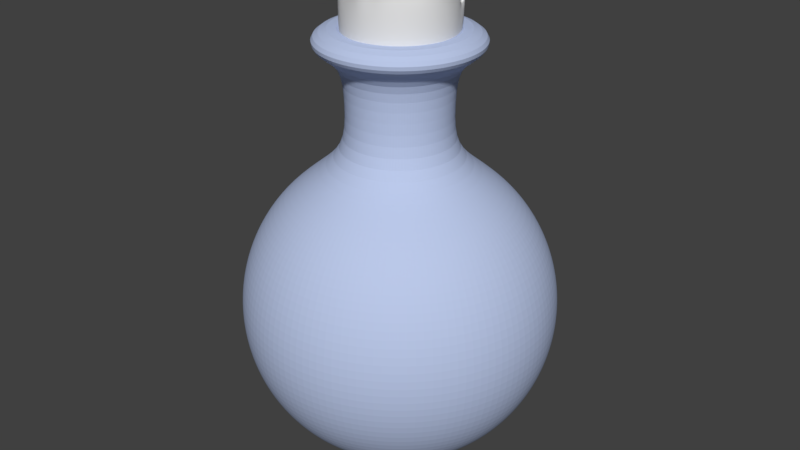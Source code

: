 # Source: potion.blend  (saved by Blender 2.79.0; exported with 4.5.12 LTS)
import bpy
from mathutils import Matrix  # noqa: F401  (used for matrix-valued properties, if any)

bpy.ops.wm.read_factory_settings(use_empty=True)
scene = bpy.context.scene
scene.name = 'Scene'

# ---- collections
col_collection_1 = bpy.data.collections.new('Collection 1'); scene.collection.children.link(col_collection_1)

# ---- materials (node trees are filled in below, after node groups)
mat_material_003 = bpy.data.materials.new('Material.003')
mat_material_003.alpha_threshold = 0.0
mat_material_003.use_transparent_shadow = False
mat_material_003.diffuse_color = (0.4869, 0.5701, 0.8, 1.0)
mat_material_003.roughness = 0.5
mat_material_004 = bpy.data.materials.new('Material.004')
mat_material_004.alpha_threshold = 0.0
mat_material_004.use_transparent_shadow = False
mat_material_004.diffuse_color = (0.01492, 0.8, 0.0, 1.0)
mat_material_004.roughness = 0.5
mat_material_004.specular_intensity = 0.0

# ---- material node trees

# ---- world
world_world = bpy.data.worlds.new('World'); scene.world = world_world
world_world.color = (0.05088, 0.05088, 0.05088)
world_world.use_sun_shadow = False
world_world.sun_shadow_jitter_overblur = 0.0
world_world.cycles.sampling_method = 'MANUAL'

# ---- meshes
me_sphere_001 = bpy.data.meshes.new('Sphere.001')
me_sphere_001.from_pydata([(-0.7112, 0.477, 0.1834), (-0.7552, 0.5064, -0.01368), (-0.77, 0.5163, -0.2186), (-0.7552, 0.5064, -0.4236), (-0.7112, 0.477, -0.6206), (-0.6398, 0.4293, -0.8022), (-0.5437, 0.3651, -0.9614), (-0.4266, 0.2868, -1.092), (-0.293, 0.1976, -1.189), (-0.1481, 0.1007, -1.249), (-0.1648, 0.06938, -1.249), (-0.3259, 0.1361, -1.189), (-0.4743, 0.1976, -1.092), (-0.6044, 0.2515, -0.9614), (-0.7112, 0.2957, -0.8022), (-0.7905, 0.3285, -0.6206), (-0.8394, 0.3488, -0.4236), (-0.8559, 0.3556, -0.2186), (-0.8394, 0.3488, -0.01368), (-0.7905, 0.3285, 0.1834), (-0.09812, 0.06734, -1.198), (-0.1162, 0.02364, -1.198), (-0.8394, 0.1675, 0.1834), (-0.8912, 0.1778, -0.01368), (-0.9088, 0.1813, -0.2186), (-0.8912, 0.1778, -0.4236), (-0.8394, 0.1675, -0.6206), (-0.7552, 0.1507, -0.8022), (-0.6418, 0.1282, -0.9614), (-0.5037, 0.1007, -1.092), (-0.3461, 0.06938, -1.189), (-0.1752, 0.03537, -1.249), (-0.1786, -3.13e-07, -1.249), (-0.353, -2.542e-07, -1.189), (-0.5136, -2.611e-07, -1.092), (-0.6544, -1.918e-07, -0.9614), (-0.77, -1.503e-07, -0.8022), (-0.8559, -3.165e-07, -0.6206), (-0.9088, -1.088e-07, -0.4236), (-0.9266, -1.503e-07, -0.2186), (-0.9088, -1.088e-07, -0.01368), (-0.8559, -3.165e-07, 0.1834), (-0.1093, 0.04638, -1.198), (0.1146, -0.04638, -1.198), (-0.8394, -0.1675, 0.1834), (-0.8912, -0.1778, -0.01368), (-0.9088, -0.1813, -0.2186), (-0.8912, -0.1778, -0.4236), (-0.8394, -0.1675, -0.6206), (-0.1648, 0.842, 0.1834), (-0.7552, -0.1507, -0.8022), (-0.6418, -0.1282, -0.9614), (-0.5037, -0.1007, -1.092), (-0.3461, -0.06938, -1.189), (-0.1752, -0.03537, -1.249), (-0.1648, -0.06938, -1.249), (-0.3259, -0.1361, -1.189), (-0.4743, -0.1976, -1.092), (-0.6044, -0.2515, -0.9614), (-0.7112, -0.2957, -0.8022), (-0.7905, -0.3285, -0.6206), (-0.8394, -0.3488, -0.4236), (-0.8559, -0.3556, -0.2186), (-0.1752, 0.8939, -0.01368), (-0.1786, 0.9114, -0.2186), (-0.8394, -0.3488, -0.01368), (-0.7905, -0.3285, 0.1834), (-0.7112, -0.477, 0.1834), (-0.1752, 0.8939, -0.4236), (-0.1648, 0.842, -0.6206), (-0.7552, -0.5064, -0.01368), (-0.77, -0.5163, -0.2186), (-0.7552, -0.5064, -0.4236), (-0.7112, -0.477, -0.6206), (-0.6398, -0.4293, -0.8022), (-0.5437, -0.3651, -0.9614), (-0.4266, -0.2868, -1.092), (-0.293, -0.1976, -1.189), (-0.1481, -0.1007, -1.249), (-0.1255, -0.1282, -1.249), (-0.2488, -0.2515, -1.189), (-0.3624, -0.3651, -1.092), (-0.462, -0.4646, -0.9614), (-0.1481, 0.7578, -0.8022), (-0.1255, 0.6445, -0.9614), (-0.5437, -0.5464, -0.8022), (-0.6044, -0.6071, -0.6206), (-0.6418, -0.6445, -0.4236), (-0.6544, -0.6571, -0.2186), (-0.6418, -0.6445, -0.01368), (-0.6044, -0.6071, 0.1834), (-0.09806, 0.5064, -1.092), (-0.06672, 0.3488, -1.189), (-0.4743, -0.7138, 0.1834), (-0.5037, -0.7578, -0.01368), (-0.5136, -0.7727, -0.2186), (-0.5037, -0.7578, -0.4236), (-0.4743, -0.7138, -0.6206), (-0.4266, -0.6424, -0.8022), (-0.3624, -0.5464, -0.9614), (-0.2842, -0.4293, -1.092), (-0.1949, -0.2957, -1.189), (-0.09806, -0.1507, -1.249), (-0.03271, 0.1778, -1.249), (-0.06672, -0.1675, -1.249), (-0.1334, -0.3285, -1.189), (-0.1949, -0.477, -1.092), (-0.2488, -0.6071, -0.9614), (-0.293, -0.7138, -0.8022), (-0.3259, -0.7932, -0.6206), (-0.3461, -0.842, -0.4236), (-0.353, -0.8585, -0.2186), (-0.3461, -0.842, -0.01368), (-0.3259, -0.7932, 0.1834), (-0.1648, -0.842, 0.1834), (-0.1752, -0.8939, -0.01368), (-0.1786, -0.9114, -0.2186), (-0.1752, -0.8939, -0.4236), (-0.1648, -0.842, -0.6206), (-0.1481, -0.7578, -0.8022), (-0.1255, -0.6445, -0.9614), (-0.09806, -0.5064, -1.092), (-0.06672, -0.3488, -1.189), (-0.03271, -0.1778, -1.249), (0.002657, -0.1813, -1.249), (0.002657, -0.3556, -1.189), (0.002657, -0.5163, -1.092), (0.002657, -0.6571, -0.9614), (0.002657, -0.7727, -0.8022), (0.002657, -0.8585, -0.6206), (0.002657, -0.9114, -0.4236), (0.002657, -0.9293, -0.2186), (0.002657, -0.9114, -0.01368), (0.002657, -0.8585, 0.1834), (0.1701, -0.842, 0.1834), (0.1805, -0.8939, -0.01368), (0.1839, -0.9114, -0.2186), (0.1805, -0.8939, -0.4236), (0.1701, -0.842, -0.6206), (0.1534, -0.7578, -0.8022), (0.1309, -0.6445, -0.9614), (0.1034, -0.5064, -1.092), (0.07203, -0.3488, -1.189), (0.03803, -0.1778, -1.249), (0.07203, -0.1675, -1.249), (0.1387, -0.3285, -1.189), (0.2002, -0.477, -1.092), (0.2541, -0.6071, -0.9614), (0.2983, -0.7138, -0.8022), (0.3312, -0.7932, -0.6206), (0.3514, -0.842, -0.4236), (0.3583, -0.8585, -0.2186), (0.3514, -0.842, -0.01368), (0.3312, -0.7932, 0.1834), (-0.7051, 0.1408, -0.7838), (0.4796, -0.7138, 0.1834), (0.509, -0.7578, -0.01368), (0.5189, -0.7727, -0.2186), (0.509, -0.7578, -0.4236), (0.4796, -0.7138, -0.6206), (0.4319, -0.6424, -0.8022), (0.3677, -0.5464, -0.9614), (0.2895, -0.4293, -1.092), (0.2002, -0.2957, -1.189), (0.1034, -0.1507, -1.249), (0.002657, -3.226e-07, -1.269), (0.1309, -0.1282, -1.249), (0.2541, -0.2515, -1.189), (0.3677, -0.3651, -1.092), (0.4673, -0.4646, -0.9614), (0.549, -0.5464, -0.8022), (0.6097, -0.6071, -0.6206), (0.6471, -0.6445, -0.4236), (0.6598, -0.6571, -0.2186), (0.6471, -0.6445, -0.01368), (0.6097, -0.6071, 0.1834), (-0.06672, 0.1675, -1.249), (-0.1334, 0.3285, -1.189), (0.7165, -0.477, 0.1834), (0.7605, -0.5064, -0.01368), (0.7753, -0.5163, -0.2186), (0.7605, -0.5064, -0.4236), (0.7165, -0.477, -0.6206), (0.6451, -0.4293, -0.8022), (0.549, -0.3651, -0.9614), (0.4319, -0.2868, -1.092), (0.2983, -0.1976, -1.189), (0.1534, -0.1007, -1.249), (-0.1949, 0.477, -1.092), (0.1701, -0.06938, -1.249), (0.3312, -0.1361, -1.189), (0.4796, -0.1976, -1.092), (0.6097, -0.2515, -0.9614), (0.7165, -0.2957, -0.8022), (0.7958, -0.3285, -0.6206), (0.8447, -0.3488, -0.4236), (0.8612, -0.3556, -0.2186), (0.8447, -0.3488, -0.01368), (0.7958, -0.3285, 0.1834), (-0.2488, 0.6071, -0.9614), (-0.293, 0.7138, -0.8022), (-0.6641, 0.2762, -0.7838), (0.8447, -0.1675, 0.1834), (0.8966, -0.1778, -0.01368), (0.9141, -0.1813, -0.2186), (0.8966, -0.1778, -0.4236), (0.8447, -0.1675, -0.6206), (0.7605, -0.1507, -0.8022), (0.6471, -0.1282, -0.9614), (0.509, -0.1007, -1.092), (0.3514, -0.06938, -1.189), (-0.3259, 0.7932, -0.6206), (-0.3461, 0.842, -0.4236), (0.1805, -0.03537, -1.249), (0.1839, -3.061e-07, -1.249), (0.3583, -3.026e-07, -1.189), (0.5189, -3.372e-07, -1.092), (0.6598, -3.165e-07, -0.9614), (0.7753, -3.303e-07, -0.8022), (0.8612, -2.334e-07, -0.6206), (0.9141, -3.857e-07, -0.4236), (0.9319, -3.719e-07, -0.2186), (0.9141, -3.857e-07, -0.01368), (0.8612, -2.749e-07, 0.1834), (-0.353, 0.8585, -0.2186), (-0.3461, 0.842, -0.01368), (-0.2305, 0.04638, -1.201), (-0.719, -2.844e-07, -0.7838), (0.8447, 0.1675, 0.1834), (0.8966, 0.1778, -0.01368), (0.9141, 0.1813, -0.2186), (0.8966, 0.1778, -0.4236), (0.8447, 0.1675, -0.6206), (-0.3259, 0.7932, 0.1834), (-0.4743, 0.7138, 0.1834), (0.7605, 0.1507, -0.8022), (0.6471, 0.1282, -0.9614), (0.509, 0.1007, -1.092), (0.3514, 0.06938, -1.189), (0.1805, 0.03537, -1.249), (0.1701, 0.06938, -1.249), (0.3312, 0.1361, -1.189), (0.4796, 0.1976, -1.092), (0.6097, 0.2515, -0.9614), (0.7165, 0.2957, -0.8022), (0.7958, 0.3285, -0.6206), (0.8447, 0.3488, -0.4236), (0.8612, 0.3556, -0.2186), (-0.5037, 0.7578, -0.01368), (-0.5136, 0.7727, -0.2186), (0.8447, 0.3488, -0.01368), (0.7958, 0.3285, 0.1834), (0.7165, 0.477, 0.1834), (-0.5037, 0.7578, -0.4236), (-0.4743, 0.7138, -0.6206), (0.7605, 0.5064, -0.01368), (0.7753, 0.5163, -0.2186), (0.7605, 0.5064, -0.4236), (0.7165, 0.477, -0.6206), (0.6451, 0.4293, -0.8022), (0.549, 0.3651, -0.9614), (0.4319, 0.2868, -1.092), (0.2983, 0.1976, -1.189), (0.1534, 0.1007, -1.249), (0.1309, 0.1282, -1.249), (0.2541, 0.2515, -1.189), (0.3677, 0.3651, -1.092), (0.4673, 0.4646, -0.9614), (-0.4266, 0.6424, -0.8022), (-0.3624, 0.5464, -0.9614), (0.549, 0.5464, -0.8022), (0.6097, 0.6071, -0.6206), (0.6471, 0.6445, -0.4236), (0.6598, 0.6571, -0.2186), (0.6471, 0.6445, -0.01368), (0.6097, 0.6071, 0.1834), (-0.217, 0.09098, -1.201), (-0.2842, 0.4293, -1.092), (-0.1949, 0.2957, -1.189), (0.4796, 0.7138, 0.1834), (0.509, 0.7578, -0.01368), (0.5189, 0.7727, -0.2186), (0.509, 0.7578, -0.4236), (0.4796, 0.7138, -0.6206), (0.4319, 0.6424, -0.8022), (0.3677, 0.5464, -0.9614), (0.2895, 0.4293, -1.092), (0.2002, 0.2957, -1.189), (0.1034, 0.1507, -1.249), (-0.09806, 0.1507, -1.249), (0.07203, 0.1675, -1.249), (0.1387, 0.3285, -1.189), (0.2002, 0.477, -1.092), (0.2541, 0.6071, -0.9614), (0.2983, 0.7138, -0.8022), (0.3312, 0.7932, -0.6206), (0.3514, 0.842, -0.4236), (0.3583, 0.8585, -0.2186), (0.3514, 0.842, -0.01368), (0.3312, 0.7932, 0.1834), (0.1701, 0.842, 0.1834), (0.1805, 0.8939, -0.01368), (0.1839, 0.9114, -0.2186), (0.1805, 0.8939, -0.4236), (0.1701, 0.842, -0.6206), (0.1534, 0.7578, -0.8022), (0.1309, 0.6445, -0.9614), (0.1034, 0.5064, -1.092), (0.07203, 0.3488, -1.189), (0.03803, 0.1778, -1.249), (0.002657, 0.1813, -1.249), (0.002657, 0.3556, -1.189), (0.002657, 0.5163, -1.092), (0.002657, 0.6571, -0.9614), (0.002657, 0.7727, -0.8022), (0.002657, 0.8585, -0.6206), (0.002657, 0.9114, -0.4236), (0.002657, 0.9293, -0.2186), (0.002657, 0.9114, -0.01368), (0.002657, 0.8585, 0.1834), (-0.1255, 0.1282, -1.249), (-0.2488, 0.2515, -1.189), (-0.3624, 0.3651, -1.092), (-0.462, 0.4646, -0.9614), (-0.5437, 0.5464, -0.8022), (-0.6044, 0.6071, -0.6206), (-0.6418, 0.6445, -0.4236), (-0.6544, 0.6571, -0.2186), (-0.6418, 0.6445, -0.01368), (-0.6044, 0.6071, 0.1834), (0.1215, -0.02365, -1.198), (-0.2351, -3.124e-07, -1.201), (-0.1185, -3.309e-07, -1.198), (-0.6641, -0.2762, -0.7838), (-0.7051, -0.1408, -0.7838), (0.002657, 0.1212, -1.198), (-0.02099, 0.1189, -1.198), (-0.5974, -0.4009, -0.7838), (-0.5076, -0.5103, -0.7838), (-0.1381, -0.7078, -0.7838), (-0.3983, -0.6, -0.7838), (0.08836, -0.0857, -1.198), (-0.217, -0.09098, -1.201), (-0.8263, -0.3433, -0.2146), (-0.4914, -0.2046, -1.028), (-0.8773, -0.175, -0.2146), (-0.8946, -2.706e-07, -0.2146), (-0.8773, 0.175, -0.2146), (-0.5218, -0.1043, -1.028), (-0.8263, 0.3433, -0.2146), (-0.7433, 0.4985, -0.2146), (-0.5321, -2.989e-07, -1.028), (-0.5218, 0.1043, -1.028), (-0.4914, 0.2046, -1.028), (-0.4419, 0.2971, -1.028), (-0.4958, 0.746, -0.2146), (-0.6318, 0.6344, -0.2146), (0.1777, 0.88, -0.2146), (0.002657, 0.8972, -0.2146), (-0.2944, 0.4446, -1.028), (-0.3754, 0.3781, -1.028), (-0.3407, 0.8289, -0.2146), (-0.2735, -0.6667, -0.7838), (-0.2305, -0.04638, -1.201), (0.1034, -0.06734, -1.198), (0.06999, -0.1008, -1.198), (-0.195, -0.1321, -1.201), (0.002657, -0.7217, -0.7838), (-0.1655, -0.1681, -1.201), (-0.04372, -0.2332, -1.201), (-0.1294, -0.1977, -1.201), (-0.08304, -0.0857, -1.198), (-0.06468, -0.1008, -1.198), (-0.7433, -0.4985, -0.2146), (0.107, 0.5244, -1.028), (0.002657, 0.5347, -1.028), (-0.6318, -0.6344, -0.2146), (-0.4958, -0.746, -0.2146), (-0.3407, -0.8289, -0.2146), (-0.202, 0.494, -1.028), (-0.1724, -0.88, -0.2146), (0.002657, -0.8972, -0.2146), (0.346, -0.8289, -0.2146), (0.1777, -0.88, -0.2146), (0.5011, -0.746, -0.2146), (0.6371, -0.6344, -0.2146), (0.7487, -0.4985, -0.2146), (0.8826, -0.175, -0.2146), (0.8316, -0.3433, -0.2146), (-0.1724, 0.88, -0.2146), (0.8999, -3.579e-07, -0.2146), (0.8826, 0.175, -0.2146), (0.8316, 0.3433, -0.2146), (0.6371, 0.6344, -0.2146), (0.7487, 0.4985, -0.2146), (0.5011, 0.746, -0.2146), (0.346, 0.8289, -0.2146), (-0.5974, 0.4009, -0.7838), (0.002657, 0.7217, -0.7838), (-0.08832, -0.2196, -1.201), (-0.04372, -0.112, -1.198), (-0.02099, -0.1189, -1.198), (-0.09812, -0.06734, -1.198), (-0.3983, 0.6, -0.7838), (-0.1162, -0.02365, -1.198), (-0.5076, 0.5103, -0.7838), (0.002657, -0.2377, -1.201), (0.002657, -0.1212, -1.198), (0.0263, -0.1189, -1.198), (0.1434, 0.7078, -0.7838), (0.04904, -0.112, -1.198), (-0.1093, -0.04638, -1.198), (0.002657, -5.382e-07, -1.197), (-0.2735, 0.6667, -0.7838), (0.2788, -0.6667, -0.7838), (0.1434, -0.7078, -0.7838), (0.4036, -0.6, -0.7838), (0.5129, -0.5103, -0.7838), (0.6027, -0.4009, -0.7838), (0.7104, -0.1408, -0.7838), (0.6694, -0.2762, -0.7838), (-0.1381, 0.7078, -0.7838), (0.7243, -3.546e-07, -0.7838), (0.7104, 0.1408, -0.7838), (0.6694, 0.2762, -0.7838), (0.5129, 0.5103, -0.7838), (0.6027, 0.4009, -0.7838), (0.4036, 0.6, -0.7838), (0.2788, 0.6667, -0.7838), (-0.4419, -0.2971, -1.028), (-0.3754, -0.3781, -1.028), (-0.2944, -0.4446, -1.028), (-0.202, -0.494, -1.028), (-0.1017, -0.5244, -1.028), (0.002657, -0.5347, -1.028), (0.2073, -0.494, -1.028), (0.107, -0.5244, -1.028), (0.2997, -0.4446, -1.028), (0.3808, -0.3781, -1.028), (0.4473, -0.2971, -1.028), (0.5271, -0.1043, -1.028), (0.4967, -0.2046, -1.028), (-0.1017, 0.5244, -1.028), (0.5374, -3.51e-07, -1.028), (0.5271, 0.1043, -1.028), (0.4967, 0.2046, -1.028), (0.3808, 0.3781, -1.028), (0.4473, 0.2971, -1.028), (0.2997, 0.4446, -1.028), (0.2073, 0.494, -1.028), (-0.195, 0.1321, -1.201), (0.002657, 0.2377, -1.201), (0.1215, 0.02364, -1.198), (0.1239, -3.402e-07, -1.198), (0.1034, 0.06734, -1.198), (-0.06468, 0.1008, -1.198), (-0.1294, 0.1977, -1.201), (-0.08304, 0.0857, -1.198), (-0.1655, 0.1681, -1.201), (0.1146, 0.04638, -1.198), (0.06999, 0.1008, -1.198), (0.08836, 0.0857, -1.198), (0.04904, 0.2332, -1.201), (0.0263, 0.1189, -1.198), (0.04904, 0.112, -1.198), (-0.04372, 0.112, -1.198), (-0.08832, 0.2196, -1.201), (0.09364, -0.2196, -1.201), (0.04904, -0.2332, -1.201), (0.1347, -0.1977, -1.201), (0.1708, -0.1681, -1.201), (0.2003, -0.1321, -1.201), (0.2358, -0.04638, -1.201), (0.2223, -0.09098, -1.201), (-0.04372, 0.2332, -1.201), (0.2404, -3.356e-07, -1.201), (0.2358, 0.04638, -1.201), (0.2223, 0.09098, -1.201), (0.1708, 0.1681, -1.201), (0.2003, 0.1321, -1.201), (0.1347, 0.1977, -1.201), (0.09364, 0.2196, -1.201), (-0.4827, 0.7264, 0.1271), (-0.3317, 0.8071, 0.1271), (-0.6151, 0.6178, 0.1271), (-0.7238, 0.4854, 0.1271), (-0.8542, 0.1704, 0.1271), (-0.8045, 0.3343, 0.1271), (-0.871, -2.571e-07, 0.1271), (-0.8542, -0.1704, 0.1271), (-0.7238, -0.4854, 0.1271), (-0.8045, -0.3343, 0.1271), (-0.6151, -0.6178, 0.1271), (-0.4827, -0.7264, 0.1271), (-0.3317, -0.8071, 0.1271), (0.002657, -0.8736, 0.1271), (0.337, -0.8071, 0.1271), (0.1731, -0.8569, 0.1271), (0.488, -0.7264, 0.1271), (0.6204, -0.6178, 0.1271), (0.7291, -0.4854, 0.1271), (0.8098, -0.3343, 0.1271), (0.8763, -3.066e-07, 0.1271), (0.8595, -0.1704, 0.1271), (0.8595, 0.1704, 0.1271), (0.7291, 0.4854, 0.1271), (0.8098, 0.3343, 0.1271), (0.6204, 0.6178, 0.1271), (0.488, 0.7264, 0.1271), (0.337, 0.8071, 0.1271), (0.002657, 0.8736, 0.1271), (0.1731, 0.8569, 0.1271), (-0.1678, 0.8569, 0.1271), (-0.1678, -0.8569, 0.1271)], [], [(68, 64, 317, 316), (512, 49, 319, 510), (103, 92, 311, 310), (212, 224, 64, 68), (474, 336, 335, 451), (269, 268, 200, 199), (92, 91, 312, 311), (336, 412, 335), (483, 233, 49, 512), (83, 69, 315, 314), (465, 412, 336), (165, 103, 310), (278, 277, 188, 177), (200, 211, 69, 83), (253, 249, 224, 212), (466, 465, 336, 474), (289, 278, 177, 176), (249, 248, 225, 224), (176, 177, 92, 103), (456, 455, 465, 466), (188, 199, 84, 91), (224, 225, 63, 64), (482, 234, 233, 483), (455, 412, 465), (177, 188, 91, 92), (327, 328, 248, 249), (322, 323, 269, 277), (323, 324, 268, 269), (268, 254, 211, 200), (457, 412, 455), (458, 457, 455, 456), (165, 289, 176), (277, 269, 199, 188), (324, 325, 254, 268), (254, 253, 212, 211), (484, 329, 234, 482), (165, 320, 289), (326, 327, 249, 253), (325, 326, 253, 254), (321, 322, 277, 278), (2, 1, 328, 327), (6, 5, 324, 323), (4, 3, 326, 325), (165, 9, 320), (7, 6, 323, 322), (485, 0, 329, 484), (20, 412, 457), (5, 4, 325, 324), (320, 321, 278, 289), (8, 7, 322, 321), (487, 19, 0, 485), (450, 20, 457, 458), (16, 17, 2, 3), (276, 42, 20, 450), (9, 8, 321, 320), (165, 10, 9), (3, 2, 327, 326), (13, 14, 5, 6), (15, 16, 3, 4), (42, 412, 20), (17, 18, 1, 2), (10, 11, 8, 9), (12, 13, 6, 7), (165, 31, 10), (31, 30, 11, 10), (30, 29, 12, 11), (24, 23, 18, 17), (25, 24, 17, 16), (28, 27, 14, 13), (486, 22, 19, 487), (21, 412, 42), (29, 28, 13, 12), (11, 12, 7, 8), (14, 15, 4, 5), (35, 36, 27, 28), (332, 412, 21), (488, 41, 22, 486), (26, 25, 16, 15), (37, 38, 25, 26), (27, 26, 15, 14), (226, 21, 42, 276), (38, 39, 24, 25), (32, 33, 30, 31), (39, 40, 23, 24), (36, 37, 26, 27), (33, 34, 29, 30), (50, 48, 37, 36), (46, 45, 40, 39), (54, 53, 33, 32), (363, 404, 332, 331), (51, 50, 36, 35), (47, 46, 39, 38), (34, 35, 28, 29), (404, 412, 332), (52, 51, 35, 34), (331, 332, 21, 226), (489, 44, 41, 488), (165, 32, 31), (165, 54, 32), (61, 62, 46, 47), (411, 412, 404), (48, 47, 38, 37), (56, 57, 52, 53), (53, 52, 34, 33), (59, 60, 48, 50), (57, 58, 51, 52), (342, 411, 404, 363), (55, 56, 53, 54), (491, 66, 44, 489), (60, 61, 47, 48), (62, 65, 45, 46), (402, 412, 411), (366, 402, 411, 342), (490, 67, 66, 491), (71, 70, 65, 62), (73, 72, 61, 60), (77, 76, 57, 56), (72, 71, 62, 61), (165, 78, 55), (78, 77, 56, 55), (165, 55, 54), (74, 73, 60, 59), (58, 59, 50, 51), (76, 75, 58, 57), (85, 86, 73, 74), (75, 74, 59, 58), (79, 80, 77, 78), (492, 90, 67, 490), (86, 87, 72, 73), (80, 81, 76, 77), (368, 371, 402, 366), (371, 412, 402), (82, 85, 74, 75), (96, 95, 88, 87), (372, 412, 371), (99, 98, 85, 82), (100, 99, 82, 81), (102, 101, 80, 79), (97, 96, 87, 86), (81, 82, 75, 76), (493, 93, 90, 492), (165, 102, 79), (87, 88, 71, 72), (88, 89, 70, 71), (165, 79, 78), (98, 97, 86, 85), (95, 94, 89, 88), (104, 105, 101, 102), (101, 100, 81, 80), (400, 412, 372), (107, 108, 98, 99), (106, 107, 99, 100), (109, 110, 96, 97), (111, 112, 94, 95), (399, 400, 372, 370), (105, 106, 100, 101), (370, 372, 371, 368), (108, 109, 97, 98), (165, 123, 104), (513, 114, 113, 494), (116, 115, 112, 111), (117, 116, 111, 110), (401, 412, 400), (123, 122, 105, 104), (494, 113, 93, 493), (118, 117, 110, 109), (110, 111, 95, 96), (121, 120, 107, 106), (165, 104, 102), (122, 121, 106, 105), (143, 142, 125, 124), (140, 139, 128, 127), (137, 136, 131, 130), (497, 134, 133, 495), (165, 143, 124), (139, 138, 129, 128), (142, 141, 126, 125), (408, 412, 407), (468, 408, 407, 406), (124, 125, 122, 123), (141, 140, 127, 126), (407, 412, 401), (146, 147, 140, 141), (496, 153, 134, 497), (138, 137, 130, 129), (119, 118, 109, 108), (144, 145, 142, 143), (149, 150, 137, 138), (136, 135, 132, 131), (165, 144, 143), (147, 148, 139, 140), (151, 152, 135, 136), (157, 156, 152, 151), (161, 160, 148, 147), (498, 155, 153, 496), (162, 161, 147, 146), (160, 159, 149, 148), (163, 162, 146, 145), (150, 151, 136, 137), (120, 119, 108, 107), (148, 149, 138, 139), (165, 164, 144), (145, 146, 141, 142), (172, 173, 157, 158), (164, 163, 145, 144), (171, 172, 158, 159), (159, 158, 150, 149), (166, 167, 163, 164), (158, 157, 151, 150), (170, 171, 159, 160), (165, 166, 164), (167, 168, 162, 163), (181, 180, 173, 172), (173, 174, 156, 157), (500, 178, 175, 499), (185, 184, 169, 168), (169, 170, 160, 161), (499, 175, 155, 498), (186, 185, 168, 167), (168, 169, 161, 162), (187, 186, 167, 166), (180, 179, 174, 173), (193, 194, 182, 183), (190, 191, 185, 186), (182, 181, 172, 171), (195, 196, 180, 181), (165, 187, 166), (165, 189, 187), (183, 182, 171, 170), (196, 197, 179, 180), (184, 183, 170, 169), (209, 208, 192, 191), (213, 210, 190, 189), (207, 206, 194, 193), (503, 202, 198, 501), (205, 204, 196, 195), (219, 220, 205, 206), (165, 213, 189), (189, 190, 186, 187), (131, 132, 115, 116), (206, 205, 195, 194), (204, 203, 197, 196), (191, 192, 184, 185), (128, 129, 118, 119), (165, 214, 213), (218, 219, 206, 207), (216, 217, 208, 209), (215, 216, 209, 210), (217, 218, 207, 208), (221, 222, 203, 204), (214, 215, 210, 213), (502, 223, 202, 503), (235, 232, 219, 218), (237, 236, 217, 216), (231, 230, 221, 220), (236, 235, 218, 217), (504, 228, 223, 502), (126, 127, 120, 121), (220, 221, 204, 205), (230, 229, 222, 221), (165, 239, 214), (238, 237, 216, 215), (239, 238, 215, 214), (232, 231, 220, 219), (243, 244, 235, 236), (246, 247, 230, 231), (244, 245, 232, 235), (241, 242, 237, 238), (247, 250, 229, 230), (506, 251, 228, 504), (165, 240, 239), (501, 198, 178, 500), (165, 124, 123), (242, 243, 236, 237), (260, 259, 244, 243), (505, 252, 251, 506), (262, 261, 242, 241), (130, 131, 116, 117), (257, 256, 247, 246), (245, 246, 231, 232), (256, 255, 250, 247), (263, 262, 241, 240), (240, 241, 238, 239), (267, 270, 259, 260), (261, 260, 243, 242), (259, 258, 245, 244), (258, 257, 246, 245), (165, 263, 240), (192, 193, 183, 184), (129, 130, 117, 118), (507, 275, 252, 505), (270, 271, 258, 259), (286, 285, 267, 266), (272, 273, 256, 257), (271, 272, 257, 258), (165, 264, 263), (273, 274, 255, 256), (266, 267, 260, 261), (265, 266, 261, 262), (508, 279, 275, 507), (264, 265, 262, 263), (287, 286, 266, 265), (283, 282, 272, 271), (281, 280, 274, 273), (285, 284, 270, 267), (282, 281, 273, 272), (297, 298, 280, 281), (284, 283, 271, 270), (291, 292, 286, 287), (194, 195, 181, 182), (495, 133, 114, 513), (165, 288, 264), (288, 287, 265, 264), (306, 305, 294, 293), (165, 290, 288), (208, 207, 193, 192), (127, 128, 119, 120), (290, 291, 287, 288), (296, 297, 281, 282), (295, 296, 282, 283), (509, 299, 279, 508), (292, 293, 285, 286), (294, 295, 283, 284), (293, 294, 284, 285), (165, 309, 290), (305, 304, 295, 294), (309, 308, 291, 290), (511, 300, 299, 509), (308, 307, 292, 291), (304, 303, 296, 295), (303, 302, 297, 296), (210, 209, 191, 190), (302, 301, 298, 297), (510, 319, 300, 511), (125, 126, 121, 122), (165, 310, 309), (307, 306, 293, 292), (317, 318, 301, 302), (312, 313, 306, 307), (311, 312, 307, 308), (310, 311, 308, 309), (313, 314, 305, 306), (315, 316, 303, 304), (64, 63, 318, 317), (199, 200, 83, 84), (91, 84, 313, 312), (314, 315, 304, 305), (69, 68, 316, 315), (211, 212, 68, 69), (84, 83, 314, 313), (165, 176, 103), (316, 317, 302, 303), (390, 391, 423, 422), (395, 396, 428, 427), (346, 345, 334, 227), (356, 350, 397, 405), (385, 386, 418, 417), (361, 355, 403, 413), (387, 390, 422, 419), (343, 373, 337, 333), (357, 358, 398, 409), (373, 376, 338, 337), (383, 382, 414, 415), (349, 347, 154, 201), (377, 378, 362, 340), (380, 381, 367, 339), (376, 377, 340, 338), (350, 349, 201, 397), (393, 395, 427, 425), (392, 394, 426, 424), (384, 385, 417, 416), (358, 389, 421, 398), (355, 356, 405, 403), (396, 357, 409, 428), (394, 393, 425, 426), (381, 383, 415, 367), (378, 380, 339, 362), (386, 388, 420, 418), (391, 392, 424, 423), (382, 384, 416, 414), (389, 361, 413, 421), (388, 387, 419, 420), (347, 346, 227, 154), (345, 343, 333, 334), (367, 415, 436, 434), (201, 154, 352, 353), (418, 420, 441, 439), (397, 201, 353, 354), (423, 424, 445, 444), (409, 398, 375, 374), (414, 416, 437, 435), (421, 413, 379, 442), (420, 419, 440, 441), (154, 227, 351, 352), (334, 333, 344, 348), (362, 339, 433, 432), (422, 423, 444, 443), (427, 428, 449, 448), (405, 397, 354, 360), (403, 405, 360, 359), (227, 334, 348, 351), (338, 340, 431, 430), (417, 418, 439, 438), (413, 403, 359, 379), (419, 422, 443, 440), (340, 362, 432, 431), (415, 414, 435, 436), (337, 338, 430, 429), (339, 367, 434, 433), (425, 427, 448, 446), (333, 337, 429, 344), (424, 426, 447, 445), (416, 417, 438, 437), (398, 421, 442, 375), (428, 409, 374, 449), (426, 425, 446, 447), (437, 438, 470, 469), (375, 442, 474, 451), (429, 430, 368, 366), (352, 351, 331, 226), (449, 374, 462, 481), (431, 432, 399, 370), (359, 360, 458, 456), (447, 446, 478, 479), (430, 431, 370, 368), (351, 348, 363, 331), (434, 436, 468, 406), (348, 344, 342, 363), (439, 441, 473, 471), (444, 445, 477, 476), (435, 437, 469, 467), (442, 379, 466, 474), (441, 440, 472, 473), (354, 353, 276, 450), (443, 444, 476, 475), (448, 449, 481, 480), (360, 354, 450, 458), (432, 433, 369, 399), (353, 352, 226, 276), (344, 429, 366, 342), (438, 439, 471, 470), (379, 359, 456, 466), (440, 443, 475, 472), (374, 375, 451, 462), (436, 435, 467, 468), (433, 434, 406, 369), (446, 448, 480, 478), (445, 447, 479, 477), (410, 412, 408), (467, 410, 408, 468), (469, 365, 410, 467), (470, 341, 365, 469), (365, 412, 410), (341, 412, 365), (364, 412, 341), (43, 412, 364), (406, 407, 401, 369), (471, 364, 341, 470), (472, 330, 43, 473), (330, 412, 43), (453, 412, 330), (475, 453, 330, 472), (452, 412, 453), (476, 452, 453, 475), (459, 412, 452), (477, 459, 452, 476), (479, 454, 459, 477), (478, 461, 454, 479), (454, 412, 459), (461, 412, 454), (480, 460, 461, 478), (473, 43, 364, 471), (481, 464, 460, 480), (460, 412, 461), (464, 412, 460), (462, 463, 464, 481), (463, 412, 464), (451, 335, 463, 462), (335, 412, 463), (369, 401, 400, 399), (234, 329, 0, 19, 22, 41, 44, 66, 67, 90, 93, 113, 114, 133, 134, 153, 155, 175, 178, 198, 202, 223, 228, 251, 252, 275, 279, 299, 300, 319, 49, 233), (380, 378, 377, 376, 373, 343, 345, 346, 347, 349, 350, 356, 355, 361, 389, 358, 357, 396, 395, 393, 394, 392, 391, 390, 387, 388, 386, 385, 384, 382, 383, 381), (318, 510, 511, 301), (301, 511, 509, 298), (298, 509, 508, 280), (132, 495, 513, 115), (280, 508, 507, 274), (274, 507, 505, 255), (255, 505, 506, 250), (197, 501, 500, 179), (250, 506, 504, 229), (229, 504, 502, 222), (222, 502, 503, 203), (203, 503, 501, 197), (174, 499, 498, 156), (179, 500, 499, 174), (156, 498, 496, 152), (152, 496, 497, 135), (135, 497, 495, 132), (112, 494, 493, 94), (115, 513, 494, 112), (94, 493, 492, 89), (89, 492, 490, 70), (70, 490, 491, 65), (65, 491, 489, 45), (45, 489, 488, 40), (40, 488, 486, 23), (23, 486, 487, 18), (18, 487, 485, 1), (1, 485, 484, 328), (328, 484, 482, 248), (248, 482, 483, 225), (225, 483, 512, 63), (63, 512, 510, 318)])
me_sphere_001.polygons.foreach_set('material_index', [1, 1, 1, 1, 1, 1, 1, 1, 1, 1, 1, 1, 1, 1, 1, 1, 1, 1, 1, 1, 1, 1, 1, 1, 1, 1, 1, 1, 1, 1, 1, 1, 1, 1, 1, 1, 1, 1, 1, 1, 1, 1, 1, 1, 1, 1, 1, 1, 1, 1, 1, 1, 1, 1, 1, 1, 1, 1, 1, 1, 1, 1, 1, 1, 1, 1, 1, 1, 1, 1, 1, 1, 1, 1, 1, 1, 1, 1, 1, 1, 1, 1, 1, 1, 1, 1, 1, 1, 1, 1, 1, 1, 1, 1, 1, 1, 1, 1, 1, 1, 1, 1, 1, 1, 1, 1, 1, 1, 1, 1, 1, 1, 1, 1, 1, 1, 1, 1, 1, 1, 1, 1, 1, 1, 1, 1, 1, 1, 1, 1, 1, 1, 1, 1, 1, 1, 1, 1, 1, 1, 1, 1, 1, 1, 1, 1, 1, 1, 1, 1, 1, 1, 1, 1, 1, 1, 1, 1, 1, 1, 1, 1, 1, 1, 1, 1, 1, 1, 1, 1, 1, 1, 1, 1, 1, 1, 1, 1, 1, 1, 1, 1, 1, 1, 1, 1, 1, 1, 1, 1, 1, 1, 1, 1, 1, 1, 1, 1, 1, 1, 1, 1, 1, 1, 1, 1, 1, 1, 1, 1, 1, 1, 1, 1, 1, 1, 1, 1, 1, 1, 1, 1, 1, 1, 1, 1, 1, 1, 1, 1, 1, 1, 1, 1, 1, 1, 1, 1, 1, 1, 1, 1, 1, 1, 1, 1, 1, 1, 1, 1, 1, 1, 1, 1, 1, 1, 1, 1, 1, 1, 1, 1, 1, 1, 1, 1, 1, 1, 1, 1, 1, 1, 1, 1, 1, 1, 1, 1, 1, 1, 1, 1, 1, 1, 1, 1, 1, 1, 1, 1, 1, 1, 1, 1, 1, 1, 1, 1, 1, 1, 1, 1, 1, 1, 1, 1, 1, 1, 1, 1, 1, 1, 1, 1, 1, 1, 1, 1, 1, 1, 1, 1, 1, 1, 1, 1, 1, 1, 1, 1, 1, 1, 1, 1, 1, 1, 1, 1, 1, 1, 1, 1, 1, 1, 1, 1, 1, 1, 1, 1, 1, 1, 1, 1, 1, 1, 1, 1, 1, 1, 1, 1, 1, 1, 1, 1, 1, 1, 1, 1, 1, 1, 1, 1, 1, 1, 1, 1, 1, 1, 1, 1, 1, 1, 1, 1, 1, 1, 1, 1, 1, 1, 1, 1, 1, 1, 1, 1, 1, 1, 1, 1, 1, 1, 1, 1, 1, 1, 1, 1, 1, 1, 1, 1, 1, 1, 1, 1, 1, 1, 1, 1, 1, 1, 1, 1, 1, 1, 1, 1, 1, 1, 1, 1, 1, 1, 1, 1, 1, 1, 1, 1, 1, 1, 1, 1, 1, 1, 1, 1, 1, 1, 1, 1, 1, 1, 1, 1, 1, 1, 1, 1, 1, 1, 1, 1, 1, 1, 1, 1, 1, 1, 1, 1, 1, 1, 1, 1, 1, 1, 1, 1, 1, 1, 1, 1, 1, 1, 1, 1, 1, 1, 1, 1, 1, 1, 1, 1, 1, 1, 1, 1, 1, 1, 1, 1, 1, 1, 1, 1, 1, 1, 1, 1])
me_sphere_001.materials.append(mat_material_003)
me_sphere_001.materials.append(mat_material_004)
me_sphere_001.use_remesh_preserve_volume = False
me_sphere_001.use_remesh_preserve_attributes = False
me_sphere_001.use_mirror_vertex_groups = False
me_sphere_001.update()
me_cylinder = bpy.data.meshes.new('Cylinder')
me_cylinder.from_pydata([(-0.002891, 0.8445, -0.5127), (0.01918, 0.9162, 1.484), (0.1888, 0.7818, -0.535), (0.1502, 1.04, 1.463), (0.2639, 0.807, -0.5491), (0.3327, 0.8981, 1.524), (0.4187, 0.7059, -0.5696), (0.5471, 0.8384, 1.472), (0.5894, 0.5793, -0.4763), (0.7062, 0.7217, 1.463), (0.6993, 0.3927, -0.5297), (0.838, 0.553, 1.46), (0.7564, 0.3236, -0.5213), (0.9349, 0.3719, 1.472), (0.7927, 0.1952, -0.5368), (0.9871, 0.1478, 1.41), (0.8247, -0.04514, -0.5529), (1.036, -0.01675, 1.483), (0.7693, -0.1442, -0.5041), (0.9404, -0.2396, 1.48), (0.7816, -0.2874, -0.5096), (0.8601, -0.3605, 1.402), (0.6733, -0.4511, -0.4953), (0.8545, -0.5623, 1.439), (0.6308, -0.647, -0.5073), (0.7021, -0.7141, 1.483), (0.4525, -0.6906, -0.515), (0.4995, -0.8584, 1.519), (0.2983, -0.7715, -0.498), (0.4202, -0.9435, 1.46), (0.1493, -0.8167, -0.5185), (0.1584, -1.026, 1.462), (0.01679, -0.8204, -0.5735), (0.05117, -0.9512, 1.502), (-0.1808, -0.827, -0.5414), (-0.184, -0.9503, 1.487), (-0.3275, -0.7755, -0.5285), (-0.4332, -0.9328, 1.45), (-0.4802, -0.7196, -0.5405), (-0.5557, -0.8315, 1.471), (-0.5565, -0.5384, -0.4787), (-0.7063, -0.7083, 1.471), (-0.681, -0.4919, -0.578), (-0.7683, -0.51, 1.483), (-0.7333, -0.3485, -0.4857), (-0.8921, -0.3904, 1.51), (-0.8721, -0.136, -0.5223), (-1.017, -0.2168, 1.52), (-0.8466, 0.004152, -0.5013), (-0.9366, -0.00551, 1.499), (-0.8024, 0.1234, -0.5031), (-0.9922, 0.2153, 1.535), (-0.7517, 0.2856, -0.5653), (-0.8648, 0.3757, 1.461), (-0.7051, 0.539, -0.525), (-0.8367, 0.4944, 1.529), (-0.6005, 0.5824, -0.5203), (-0.7534, 0.7241, 1.477), (-0.4789, 0.6981, -0.5208), (-0.5706, 0.8021, 1.423), (-0.3336, 0.7324, -0.5457), (-0.3241, 0.9535, 1.54), (-0.132, 0.8219, -0.5304), (-0.1631, 0.985, 1.407), (0.06651, 0.9692, 1.49), (0.1529, 1.014, 1.461), (0.3873, 0.9415, 1.463), (0.587, 0.8815, 1.455), (0.722, 0.7406, 1.499), (0.8766, 0.6113, 1.467), (0.9625, 0.4209, 1.438), (0.9823, 0.142, 1.402), (1.033, 0.01785, 1.475), (0.9898, -0.2305, 1.48), (0.8935, -0.393, 1.498), (0.8259, -0.483, 1.469), (0.6574, -0.7044, 1.47), (0.5256, -0.7961, 1.542), (0.3415, -0.9578, 1.482), (0.2036, -0.9416, 1.489), (0.01594, -1.069, 1.441), (-0.1901, -0.983, 1.478), (-0.2969, -0.8855, 1.494), (-0.5458, -0.8266, 1.474), (-0.5367, -0.5783, 1.465), (-0.9141, -0.5972, 1.484), (-0.9213, -0.3525, 1.435), (-0.9158, -0.27, 1.482), (-0.989, -0.02298, 1.484), (-0.9442, 0.2262, 1.48), (-0.9359, 0.3745, 1.477), (-0.8098, 0.6403, 1.458), (-0.7037, 0.7237, 1.477), (-0.5776, 0.8325, 1.456), (-0.3804, 0.9504, 1.468), (-0.1951, 0.9525, 1.48), (0.1531, 0.7644, -0.5285), (0.2858, 0.749, -0.5282), (0.4353, 0.6747, -0.4843), (0.5839, 0.6067, -0.5959), (0.6602, 0.4261, -0.4913), (0.8014, 0.2889, -0.487), (0.7907, 0.1561, -0.5149), (0.8662, 0.0249, -0.5338), (0.7849, -0.1573, -0.5257), (0.7603, -0.2778, -0.5375), (0.6646, -0.4895, -0.4759), (0.5744, -0.5876, -0.5174), (0.4455, -0.6894, -0.5344), (0.2792, -0.7897, -0.551), (0.1973, -0.828, -0.5406), (0.0428, -0.805, -0.5025), (-0.185, -0.8136, -0.5142), (-0.3564, -0.7967, -0.5657), (-0.47, -0.7198, -0.5061), (-0.5929, -0.6376, -0.5471), (-0.6978, -0.4552, -0.5248), (-0.794, -0.3255, -0.5306), (-0.877, -0.1801, -0.5148), (-0.8431, -0.0002764, -0.5288), (-0.8363, 0.1777, -0.5181), (-0.7937, 0.3024, -0.5363), (-0.706, 0.4655, -0.5229), (-0.607, 0.5958, -0.5176), (-0.4412, 0.6976, -0.4547), (-0.3182, 0.7732, -0.4942), (-0.1669, 0.8229, -0.4913), (-0.03204, 0.8452, -0.5001), (0.0, 1.0, 1.341), (0.1951, 0.9808, 1.341), (0.3827, 0.9239, 1.341), (0.5556, 0.8315, 1.341), (0.7071, 0.7071, 1.341), (0.8869, 0.5977, 1.351), (0.9177, 0.3685, 1.331), (0.9808, 0.1951, 1.341), (1.0, 7.55e-08, 1.341), (0.9808, -0.1951, 1.341), (0.9239, -0.3827, 1.341), (0.8315, -0.5556, 1.341), (0.7071, -0.7071, 1.341), (0.5556, -0.8315, 1.341), (0.3827, -0.9239, 1.341), (0.1951, -0.9808, 1.341), (-3.258e-07, -1.0, 1.341), (-0.1951, -0.9808, 1.341), (-0.3827, -0.9239, 1.341), (-0.5556, -0.8315, 1.341), (-0.6271, -0.7645, 1.343), (-0.8315, -0.5556, 1.341), (-0.9239, -0.3827, 1.341), (-0.9808, -0.1951, 1.341), (-1.0, 9.656e-07, 1.341), (-0.9808, 0.1951, 1.341), (-0.9239, 0.3827, 1.341), (-0.8704, 0.5812, 1.338), (-0.7071, 0.7071, 1.341), (-0.5556, 0.8315, 1.341), (-0.3827, 0.9239, 1.341), (-0.1951, 0.9808, 1.341), (0.1497, 0.8214, -0.4115), (0.3062, 0.774, -0.4115), (0.4504, 0.6969, -0.4115), (0.5768, 0.5932, -0.4115), (0.6805, 0.4668, -0.4115), (0.7576, 0.3226, -0.4115), (0.805, 0.1661, -0.4115), (0.8211, 0.003353, -0.4115), (0.805, -0.1594, -0.4115), (0.7576, -0.3158, -0.4115), (0.6805, -0.4601, -0.4115), (0.5768, -0.5864, -0.4115), (0.4504, -0.6902, -0.4115), (0.3062, -0.7673, -0.4115), (0.1497, -0.8147, -0.4115), (-0.01304, -0.8308, -0.4115), (-0.1758, -0.8147, -0.4115), (-0.3322, -0.7673, -0.4115), (-0.4764, -0.6902, -0.4115), (-0.6028, -0.5864, -0.4115), (-0.7066, -0.4601, -0.4115), (-0.7837, -0.3158, -0.4115), (-0.8311, -0.1594, -0.4115), (-0.8471, 0.003354, -0.4115), (-0.8311, 0.1661, -0.4115), (-0.7837, 0.3226, -0.4115), (-0.7066, 0.4668, -0.4115), (-0.6028, 0.5932, -0.4115), (-0.4764, 0.6969, -0.4115), (-0.3322, 0.774, -0.4115), (-0.1758, 0.8214, -0.4115), (-0.01304, 0.8375, -0.4115), (-0.558, -0.571, -0.5685), (-0.7431, -0.7386, 1.437), (-0.6868, -0.7245, 1.466), (-0.5759, -0.6024, -0.5179), (-0.6703, -0.707, 1.345), (-0.5826, -0.6031, -0.4115), (-0.6378, -0.667, 0.1823), (-0.4701, -0.4977, 0.2229), (-0.7379, -0.6841, 0.07161), (-0.6537, -0.6522, 0.03327), (0.8795, 0.4442, 0.9526), (0.8352, 0.4848, 0.9566), (0.8349, 0.4685, 0.9741), (0.7648, 0.4467, 0.9691), (0.8367, 0.4102, 0.9263), (0.8088, 0.3439, 0.918), (-0.6784, 0.4474, -0.4673), (-0.7867, 0.5568, 1.411), (-0.8233, 0.6235, 1.467), (-0.62, 0.5224, -0.5073), (-0.8056, 0.5852, 1.342), (-0.6794, 0.4999, -0.4115), (-0.7954, 0.59, 1.471), (-0.8301, 0.5546, 1.455), (-0.8149, 0.552, 1.457), (-0.8947, 0.5166, 1.375), (-0.7927, 0.6519, 1.508), (-0.7894, 0.5764, 1.335), (-0.6025, 0.4557, -0.1928), (-0.6415, 0.4131, -0.2321), (-0.6043, 0.4206, -0.1814), (-0.6455, 0.4465, -0.3039), (-0.667, 0.5047, -0.2185), (-0.6447, 0.4178, -0.3706), (0.0, 1.0, 0.4706), (0.1951, 0.9808, 0.4706), (0.3827, 0.9239, 0.4706), (0.5556, 0.8315, 0.4706), (0.7071, 0.7071, 0.4706), (0.8315, 0.5556, 0.4706), (0.9239, 0.3827, 0.4706), (0.9808, 0.1951, 0.4706), (1.0, 7.55e-08, 0.4706), (0.9808, -0.1951, 0.4706), (0.9239, -0.3827, 0.4706), (0.8315, -0.5556, 0.4706), (0.7071, -0.7071, 0.4706), (0.5556, -0.8315, 0.4706), (0.3827, -0.9239, 0.4706), (0.1951, -0.9808, 0.4706), (-3.258e-07, -1.0, 0.4706), (-0.1951, -0.9808, 0.4706), (-0.3827, -0.9239, 0.4706), (-0.5556, -0.8315, 0.4706), (-0.7071, -0.7071, 0.4706), (-0.8315, -0.5556, 0.4706), (-0.9239, -0.3827, 0.4706), (-0.9808, -0.1951, 0.4706), (-1.0, 9.656e-07, 0.4706), (-0.9808, 0.1951, 0.4706), (-0.9239, 0.3827, 0.4706), (-0.8315, 0.5556, 0.4706), (-0.7071, 0.7071, 0.4706), (-0.5556, 0.8315, 0.4706), (-0.3827, 0.9239, 0.4706), (-0.1951, 0.9808, 0.4706), (-0.6828, -0.727, 0.4706), (-0.7989, 0.5953, 0.4706)], [], [(64, 1, 3, 65), (65, 3, 5, 66), (66, 5, 7, 67), (67, 7, 9, 68), (68, 9, 11, 69), (69, 11, 203, 204), (70, 13, 15, 71), (71, 15, 17, 72), (72, 17, 19, 73), (73, 19, 21, 74), (74, 21, 23, 75), (75, 23, 25, 76), (76, 25, 27, 77), (77, 27, 29, 78), (78, 29, 31, 79), (79, 31, 33, 80), (80, 33, 35, 81), (81, 35, 37, 82), (82, 37, 39, 83), (194, 193, 41, 84), (84, 41, 43, 85), (85, 43, 45, 86), (86, 45, 47, 87), (87, 47, 49, 88), (88, 49, 51, 89), (89, 51, 53, 90), (90, 53, 55, 91), (210, 209, 57, 92), (92, 57, 59, 93), (93, 59, 61, 94), (3, 1, 63, 61, 59, 57, 209, 55, 53, 51, 49, 47, 45, 43, 41, 193, 39, 37, 35, 33, 31, 29, 27, 25, 23, 21, 19, 17, 15, 13, 11, 9, 7, 5), (94, 61, 63, 95), (95, 63, 1, 64), (0, 2, 4, 6, 8, 10, 12, 14, 16, 18, 20, 22, 24, 26, 28, 30, 32, 34, 36, 38, 192, 40, 42, 44, 46, 48, 50, 52, 54, 208, 56, 58, 60, 62), (159, 95, 64, 128), (158, 94, 95, 159), (157, 93, 94, 158), (156, 92, 93, 157), (212, 210, 92, 156), (154, 90, 91, 155), (153, 89, 90, 154), (152, 88, 89, 153), (151, 87, 88, 152), (150, 86, 87, 151), (149, 85, 86, 150), (148, 84, 85, 149), (194, 84, 199, 198), (146, 82, 83, 147), (145, 81, 82, 146), (144, 80, 81, 145), (143, 79, 80, 144), (142, 78, 79, 143), (141, 77, 78, 142), (140, 76, 77, 141), (139, 75, 76, 140), (138, 74, 75, 139), (137, 73, 74, 138), (136, 72, 73, 137), (135, 71, 72, 136), (134, 70, 71, 135), (11, 13, 202, 203), (132, 68, 69, 133), (131, 67, 68, 132), (130, 66, 67, 131), (129, 65, 66, 130), (128, 64, 65, 129), (0, 127, 96, 2), (2, 96, 97, 4), (4, 97, 98, 6), (6, 98, 99, 8), (8, 99, 100, 10), (10, 100, 101, 12), (12, 101, 102, 14), (14, 102, 103, 16), (16, 103, 104, 18), (18, 104, 105, 20), (20, 105, 106, 22), (22, 106, 107, 24), (24, 107, 108, 26), (26, 108, 109, 28), (28, 109, 110, 30), (30, 110, 111, 32), (32, 111, 112, 34), (34, 112, 113, 36), (36, 113, 114, 38), (192, 195, 115, 40), (40, 115, 116, 42), (42, 116, 117, 44), (44, 117, 118, 46), (46, 118, 119, 48), (48, 119, 120, 50), (50, 120, 121, 52), (52, 121, 122, 54), (208, 211, 123, 56), (56, 123, 124, 58), (58, 124, 125, 60), (60, 125, 126, 62), (62, 126, 127, 0), (226, 128, 129, 227), (227, 129, 130, 228), (228, 130, 131, 229), (229, 131, 132, 230), (230, 132, 133, 231), (231, 133, 134, 232), (232, 134, 135, 233), (233, 135, 136, 234), (234, 136, 137, 235), (235, 137, 138, 236), (236, 138, 139, 237), (237, 139, 140, 238), (238, 140, 141, 239), (239, 141, 142, 240), (240, 142, 143, 241), (241, 143, 144, 242), (242, 144, 145, 243), (243, 145, 146, 244), (244, 146, 147, 245), (258, 196, 148, 246), (246, 148, 149, 247), (247, 149, 150, 248), (248, 150, 151, 249), (249, 151, 152, 250), (250, 152, 153, 251), (251, 153, 154, 252), (252, 154, 155, 253), (259, 212, 156, 254), (254, 156, 157, 255), (255, 157, 158, 256), (256, 158, 159, 257), (257, 159, 128, 226), (126, 190, 191, 127), (125, 189, 190, 126), (124, 188, 189, 125), (123, 187, 188, 124), (211, 213, 187, 123), (121, 185, 186, 122), (120, 184, 185, 121), (119, 183, 184, 120), (118, 182, 183, 119), (117, 181, 182, 118), (116, 180, 181, 117), (115, 179, 180, 116), (195, 197, 179, 115), (113, 177, 178, 114), (112, 176, 177, 113), (111, 175, 176, 112), (110, 174, 175, 111), (109, 173, 174, 110), (108, 172, 173, 109), (107, 171, 172, 108), (106, 170, 171, 107), (105, 169, 170, 106), (104, 168, 169, 105), (103, 167, 168, 104), (102, 166, 167, 103), (101, 165, 166, 102), (100, 164, 165, 101), (99, 163, 164, 100), (98, 162, 163, 99), (97, 161, 162, 98), (96, 160, 161, 97), (127, 191, 160, 96), (114, 178, 197, 195), (245, 147, 196, 258), (38, 114, 195, 192), (147, 83, 194, 196), (83, 39, 193, 194), (201, 198, 199, 200), (84, 148, 200, 199), (148, 196, 201, 200), (196, 194, 198, 201), (204, 203, 202, 205), (206, 204, 205, 207), (133, 69, 204, 206), (13, 70, 205, 202), (70, 134, 207, 205), (134, 133, 206, 207), (122, 186, 213, 211), (253, 155, 212, 259), (54, 122, 211, 208), (55, 209, 214, 215), (209, 210, 218, 214), (216, 215, 221, 222), (218, 219, 225, 224), (91, 55, 215, 216), (212, 155, 217, 219), (155, 91, 216, 217), (210, 212, 219, 218), (223, 222, 224, 225), (222, 221, 220, 224), (214, 218, 224, 220), (219, 217, 223, 225), (217, 216, 222, 223), (215, 214, 220, 221), (186, 253, 259, 213), (178, 245, 258, 197), (190, 257, 226, 191), (189, 256, 257, 190), (188, 255, 256, 189), (187, 254, 255, 188), (213, 259, 254, 187), (185, 252, 253, 186), (184, 251, 252, 185), (183, 250, 251, 184), (182, 249, 250, 183), (181, 248, 249, 182), (180, 247, 248, 181), (179, 246, 247, 180), (197, 258, 246, 179), (177, 244, 245, 178), (176, 243, 244, 177), (175, 242, 243, 176), (174, 241, 242, 175), (173, 240, 241, 174), (172, 239, 240, 173), (171, 238, 239, 172), (170, 237, 238, 171), (169, 236, 237, 170), (168, 235, 236, 169), (167, 234, 235, 168), (166, 233, 234, 167), (165, 232, 233, 166), (164, 231, 232, 165), (163, 230, 231, 164), (162, 229, 230, 163), (161, 228, 229, 162), (160, 227, 228, 161), (191, 226, 227, 160)])
me_cylinder.polygons.foreach_set('use_smooth', [True] * 228)
me_cylinder.use_remesh_preserve_volume = False
me_cylinder.use_remesh_preserve_attributes = False
me_cylinder.use_mirror_vertex_groups = False
me_cylinder.update()
me_sphere = bpy.data.meshes.new('Sphere')
me_sphere.from_pydata([(-0.5879, 0.5879, 0.4438), (-0.5, 0.5, 0.6151), (-0.3928, 0.3928, 0.7557), (-0.2297, 0.2297, 0.9564), (-0.4797, -0.1987, 1.653), (-0.1896, -0.07854, 1.841), (-0.2701, 0.1805, 0.9564), (8.372e-08, 0.3248, 0.9564), (-0.4619, 0.3087, 0.7557), (-0.5879, 0.3928, 0.6151), (-0.6913, 0.4619, 0.4438), (-0.7682, 0.5133, 0.2483), (-0.8155, 0.5449, 0.03628), (-0.8315, 0.5556, -0.1843), (-0.8155, 0.5449, -0.4048), (-0.7682, 0.5133, -0.6169), (-0.6913, 0.4619, -0.8123), (-0.5879, 0.3928, -0.9836), (-0.4619, 0.3087, -1.124), (-0.3182, 0.2126, -1.229), (-0.1622, 0.1084, -1.293), (-0.1802, 0.07466, -1.293), (-0.3536, 0.1464, -1.229), (-0.5133, 0.2126, -1.124), (-0.6533, 0.2706, -0.9836), (-0.7682, 0.3182, -0.8123), (-0.8536, 0.3536, -0.6169), (-0.9061, 0.3753, -0.4048), (-0.9239, 0.3827, -0.1843), (-0.9061, 0.3753, 0.03628), (-0.8536, 0.3536, 0.2483), (-0.7682, 0.3182, 0.4438), (-0.6533, 0.2706, 0.6151), (-0.5133, 0.2126, 0.7557), (-0.3001, 0.1243, 0.9564), (-0.1084, 0.07246, -1.238), (-0.1279, 0.02544, -1.238), (-0.3186, 0.06337, 0.9564), (-0.5449, 0.1084, 0.7557), (-0.6935, 0.1379, 0.6151), (-0.8155, 0.1622, 0.4438), (-0.9061, 0.1802, 0.2483), (-0.9619, 0.1913, 0.03628), (-0.9808, 0.1951, -0.1843), (-0.9619, 0.1913, -0.4048), (-0.9061, 0.1802, -0.6169), (-0.8155, 0.1622, -0.8123), (-0.6935, 0.1379, -0.9836), (-0.5449, 0.1084, -1.124), (-0.3753, 0.07466, -1.229), (-0.1913, 0.03806, -1.293), (-0.1951, -3.155e-07, -1.293), (-0.3827, -2.521e-07, -1.229), (-0.5556, -2.596e-07, -1.124), (-0.7071, -1.851e-07, -0.9836), (-0.8315, -1.404e-07, -0.8123), (-0.9239, -3.192e-07, -0.6169), (-0.9808, -9.567e-08, -0.4048), (-1.0, -1.404e-07, -0.1843), (-0.9808, -9.567e-08, 0.03628), (-0.9239, -3.192e-07, 0.2483), (-0.8315, -1.404e-07, 0.4438), (-0.7071, -1.851e-07, 0.6151), (-0.5556, -2.819e-07, 0.7557), (-0.3248, -2.861e-07, 0.9564), (-0.1205, 0.04991, -1.238), (0.1205, -0.04991, -1.238), (-0.3186, -0.06337, 0.9564), (-0.5449, -0.1084, 0.7557), (-0.6935, -0.1379, 0.6151), (-0.8155, -0.1622, 0.4438), (-0.9061, -0.1802, 0.2483), (-0.9619, -0.1913, 0.03628), (-0.9808, -0.1951, -0.1843), (-0.9619, -0.1913, -0.4048), (-0.9061, -0.1802, -0.6169), (-0.1802, 0.9061, 0.2483), (-0.8155, -0.1622, -0.8123), (-0.6935, -0.1379, -0.9836), (-0.5449, -0.1084, -1.124), (-0.3753, -0.07466, -1.229), (-0.1913, -0.03806, -1.293), (-0.1802, -0.07466, -1.293), (-0.3536, -0.1464, -1.229), (-0.5133, -0.2126, -1.124), (-0.6533, -0.2706, -0.9836), (-0.7682, -0.3182, -0.8123), (-0.8536, -0.3536, -0.6169), (-0.9061, -0.3753, -0.4048), (-0.9239, -0.3827, -0.1843), (-0.1913, 0.9619, 0.03628), (-0.1951, 0.9808, -0.1843), (-0.9061, -0.3753, 0.03628), (-0.8536, -0.3536, 0.2483), (-0.7682, -0.3182, 0.4438), (-0.6533, -0.2706, 0.6151), (-0.5133, -0.2126, 0.7557), (-0.3001, -0.1243, 0.9564), (-0.5092, -0.1013, 1.653), (-0.5192, -3.06e-07, 1.653), (-0.2701, -0.1805, 0.9564), (-0.4619, -0.3087, 0.7557), (-0.5879, -0.3928, 0.6151), (-0.6913, -0.4619, 0.4438), (-0.7682, -0.5133, 0.2483), (-0.1913, 0.9619, -0.4048), (-0.1802, 0.9061, -0.6169), (-0.8155, -0.5449, 0.03628), (-0.8315, -0.5556, -0.1843), (-0.8155, -0.5449, -0.4048), (-0.7682, -0.5133, -0.6169), (-0.6913, -0.4619, -0.8123), (-0.5879, -0.3928, -0.9836), (-0.4619, -0.3087, -1.124), (-0.3182, -0.2126, -1.229), (-0.1622, -0.1084, -1.293), (-0.1379, -0.1379, -1.293), (-0.2706, -0.2706, -1.229), (-0.3928, -0.3928, -1.124), (-0.5, -0.5, -0.9836), (-0.1622, 0.8155, -0.8123), (-0.1379, 0.6935, -0.9836), (-0.5879, -0.5879, -0.8123), (-0.6533, -0.6533, -0.6169), (-0.6935, -0.6935, -0.4048), (-0.7071, -0.7071, -0.1843), (-0.6935, -0.6935, 0.03628), (-0.6533, -0.6533, 0.2483), (-0.5879, -0.5879, 0.4438), (-0.5, -0.5, 0.6151), (-0.3928, -0.3928, 0.7557), (-0.2297, -0.2297, 0.9564), (-0.5092, 0.1013, 1.653), (-0.76, 0.1512, 0.4504), (-0.1805, -0.2701, 0.9564), (-0.1084, 0.5449, -1.124), (-0.07466, 0.3753, -1.229), (-0.3087, -0.4619, 0.7557), (-0.3928, -0.5879, 0.6151), (-0.4619, -0.6913, 0.4438), (-0.5133, -0.7682, 0.2483), (-0.5449, -0.8155, 0.03628), (-0.5556, -0.8315, -0.1843), (-0.5449, -0.8155, -0.4048), (-0.5133, -0.7682, -0.6169), (-0.4619, -0.6913, -0.8123), (-0.3928, -0.5879, -0.9836), (-0.3087, -0.4619, -1.124), (-0.2126, -0.3182, -1.229), (-0.1084, -0.1622, -1.293), (-0.03806, 0.1913, -1.293), (-0.07466, -0.1802, -1.293), (-0.1464, -0.3536, -1.229), (-0.2126, -0.5133, -1.124), (-0.2706, -0.6533, -0.9836), (-0.3182, -0.7682, -0.8123), (-0.3536, -0.8536, -0.6169), (-0.3753, -0.9061, -0.4048), (-0.3827, -0.9239, -0.1843), (-0.3753, -0.9061, 0.03628), (-0.3536, -0.8536, 0.2483), (-0.3182, -0.7682, 0.4438), (-0.2706, -0.6533, 0.6151), (-0.2126, -0.5133, 0.7557), (-0.1243, -0.3001, 0.9564), (-0.2013, -0.04004, 1.841), (-0.4797, 0.1987, 1.653), (-0.4317, 0.2885, 1.653), (-0.2052, -3.304e-07, 1.841), (-0.06337, -0.3186, 0.9564), (-0.1084, -0.5449, 0.7557), (-0.1379, -0.6935, 0.6151), (-0.1622, -0.8155, 0.4438), (-0.1802, -0.9061, 0.2483), (-0.1913, -0.9619, 0.03628), (-0.1951, -0.9808, -0.1843), (-0.1913, -0.9619, -0.4048), (-0.1802, -0.9061, -0.6169), (-0.1622, -0.8155, -0.8123), (-0.1379, -0.6935, -0.9836), (-0.1084, -0.5449, -1.124), (-0.06337, 0.3186, 0.9564), (-0.1084, 0.5449, 0.7557), (-0.07466, -0.3753, -1.229), (-0.03806, -0.1913, -1.293), (3.964e-09, -0.1951, -1.293), (3.964e-09, -0.3827, -1.229), (-1.094e-08, -0.5556, -1.124), (-2.584e-08, -0.7071, -0.9836), (-8.544e-08, -0.8315, -0.8123), (6.357e-08, -0.9239, -0.6169), (-8.544e-08, -0.9808, -0.4048), (-1.003e-07, -1.0, -0.1843), (-8.544e-08, -0.9808, 0.03628), (6.357e-08, -0.9239, 0.2483), (-8.544e-08, -0.8315, 0.4438), (-2.584e-08, -0.7071, 0.6151), (-0.1379, 0.6935, 0.6151), (2.632e-08, -0.5556, 0.7557), (5.21e-08, -0.3248, 0.9564), (-0.2013, 0.04004, 1.841), (-0.7159, 0.2965, 0.4504), (0.06337, -0.3186, 0.9564), (0.1084, -0.5449, 0.7557), (0.1379, -0.6935, 0.6151), (0.1622, -0.8155, 0.4438), (0.1802, -0.9061, 0.2483), (0.1913, -0.9619, 0.03628), (0.1951, -0.9808, -0.1843), (0.1913, -0.9619, -0.4048), (0.1802, -0.9061, -0.6169), (-0.1622, 0.8155, 0.4438), (-0.3182, 0.7682, 0.4438), (0.1622, -0.8155, -0.8123), (0.1379, -0.6935, -0.9836), (0.1084, -0.5449, -1.124), (0.07466, -0.3753, -1.229), (0.03806, -0.1913, -1.293), (0.07466, -0.1802, -1.293), (0.1464, -0.3536, -1.229), (0.2126, -0.5133, -1.124), (0.2706, -0.6533, -0.9836), (0.3182, -0.7682, -0.8123), (0.3536, -0.8536, -0.6169), (0.3753, -0.9061, -0.4048), (0.3827, -0.9239, -0.1843), (-0.2706, 0.6533, 0.6151), (-0.2126, 0.5133, 0.7557), (0.3753, -0.9061, 0.03628), (0.3536, -0.8536, 0.2483), (0.3182, -0.7682, 0.4438), (0.2706, -0.6533, 0.6151), (0.2126, -0.5133, 0.7557), (0.1243, -0.3001, 0.9564), (-0.7617, 0.1515, -0.7925), (-0.1896, 0.07854, 1.841), (0.1805, -0.2701, 0.9564), (0.3087, -0.4619, 0.7557), (0.3928, -0.5879, 0.6151), (0.4619, -0.6913, 0.4438), (0.5133, -0.7682, 0.2483), (-0.1243, 0.3001, 0.9564), (-0.1707, 0.114, 1.841), (0.5449, -0.8155, 0.03628), (0.5556, -0.8315, -0.1843), (0.5449, -0.8155, -0.4048), (0.5133, -0.7682, -0.6169), (0.4619, -0.6913, -0.8123), (0.3928, -0.5879, -0.9836), (0.3087, -0.4619, -1.124), (0.2126, -0.3182, -1.229), (0.1084, -0.1622, -1.293), (1.421e-14, -3.258e-07, -1.315), (0.1379, -0.138, -1.293), (0.2706, -0.2706, -1.229), (0.3928, -0.3928, -1.124), (0.5, -0.5, -0.9836), (0.5879, -0.5879, -0.8123), (0.6533, -0.6533, -0.6169), (0.6935, -0.6935, -0.4048), (0.7071, -0.7071, -0.1843), (0.6935, -0.6935, 0.03628), (0.6533, -0.6533, 0.2483), (0.5879, -0.5879, 0.4438), (0.5, -0.5, 0.6151), (0.3928, -0.3928, 0.7557), (0.2297, -0.2297, 0.9564), (-0.2885, 0.4317, 1.653), (-0.3671, 0.3671, 1.653), (0.2701, -0.1805, 0.9564), (-0.07466, 0.1802, -1.293), (-0.1464, 0.3536, -1.229), (0.4619, -0.3087, 0.7557), (0.5879, -0.3928, 0.6151), (0.6913, -0.4619, 0.4438), (0.7682, -0.5133, 0.2483), (0.8155, -0.5449, 0.03628), (0.8315, -0.5556, -0.1843), (0.8155, -0.5449, -0.4048), (0.7682, -0.5133, -0.6169), (0.6913, -0.4619, -0.8123), (0.5879, -0.3928, -0.9836), (0.4619, -0.3087, -1.124), (0.3182, -0.2126, -1.229), (0.1622, -0.1084, -1.293), (-0.2126, 0.5133, -1.124), (0.1802, -0.07466, -1.293), (0.3536, -0.1464, -1.229), (0.5133, -0.2126, -1.124), (0.6533, -0.2706, -0.9836), (0.7682, -0.3182, -0.8123), (0.8536, -0.3536, -0.6169), (0.9061, -0.3753, -0.4048), (0.9239, -0.3827, -0.1843), (0.9061, -0.3753, 0.03628), (0.8536, -0.3536, 0.2483), (0.7682, -0.3182, 0.4438), (0.6533, -0.2706, 0.6151), (0.5133, -0.2126, 0.7557), (0.3001, -0.1243, 0.9564), (-0.7748, -2.813e-07, 0.4504), (-0.2706, 0.6533, -0.9836), (-0.3182, 0.7682, -0.8123), (-0.7175, 0.2972, -0.7925), (0.3186, -0.06337, 0.9564), (0.5449, -0.1084, 0.7557), (0.6935, -0.138, 0.6151), (0.8155, -0.1622, 0.4438), (0.9061, -0.1802, 0.2483), (0.9619, -0.1913, 0.03628), (0.9808, -0.1951, -0.1843), (0.9619, -0.1913, -0.4048), (0.9061, -0.1802, -0.6169), (0.8155, -0.1622, -0.8123), (0.6935, -0.138, -0.9836), (0.5449, -0.1084, -1.124), (0.3753, -0.07466, -1.229), (-0.3536, 0.8536, -0.6169), (-0.3753, 0.9061, -0.4048), (0.1913, -0.03806, -1.293), (0.1951, -3.08e-07, -1.293), (0.3827, -3.043e-07, -1.229), (0.5556, -3.415e-07, -1.124), (0.7071, -3.192e-07, -0.9836), (0.8315, -3.341e-07, -0.8123), (0.9239, -2.298e-07, -0.6169), (0.9808, -3.937e-07, -0.4048), (1.0, -3.788e-07, -0.1843), (0.9808, -3.937e-07, 0.03628), (0.9239, -2.745e-07, 0.2483), (0.8315, -3.341e-07, 0.4438), (0.7071, -3.192e-07, 0.6151), (-0.3827, 0.9239, -0.1843), (-0.3753, 0.9061, 0.03628), (0.5556, -3.117e-07, 0.7557), (0.3248, -3.177e-07, 0.9564), (-0.2509, 0.04991, -1.242), (-0.7766, -2.846e-07, -0.7925), (0.3186, 0.06337, 0.9564), (0.5449, 0.1084, 0.7557), (0.6935, 0.1379, 0.6151), (0.8155, 0.1622, 0.4438), (0.9061, 0.1802, 0.2483), (0.9619, 0.1913, 0.03628), (0.9808, 0.1951, -0.1843), (0.9619, 0.1913, -0.4048), (0.9061, 0.1802, -0.6169), (-0.3536, 0.8536, 0.2483), (-0.5133, 0.7682, 0.2483), (0.8155, 0.1622, -0.8123), (0.6935, 0.1379, -0.9836), (0.5449, 0.1084, -1.124), (0.3753, 0.07466, -1.229), (0.1913, 0.03806, -1.293), (0.1802, 0.07466, -1.293), (0.3536, 0.1464, -1.229), (0.5133, 0.2126, -1.124), (0.6533, 0.2706, -0.9836), (0.7682, 0.3182, -0.8123), (0.8536, 0.3536, -0.6169), (0.9061, 0.3753, -0.4048), (0.9239, 0.3827, -0.1843), (-0.5449, 0.8155, 0.03628), (-0.5556, 0.8315, -0.1843), (0.9061, 0.3753, 0.03628), (0.8536, 0.3536, 0.2483), (0.7682, 0.3182, 0.4438), (0.6533, 0.2706, 0.6151), (0.5133, 0.2126, 0.7557), (0.3001, 0.1243, 0.9564), (0.1013, 0.5092, 1.653), (-2.114e-08, 0.5192, 1.653), (0.2701, 0.1805, 0.9564), (0.4619, 0.3087, 0.7557), (0.5879, 0.3928, 0.6151), (0.6913, 0.4619, 0.4438), (0.7682, 0.5133, 0.2483), (-0.5449, 0.8155, -0.4048), (-0.5133, 0.7682, -0.6169), (0.8155, 0.5449, 0.03628), (0.8315, 0.5556, -0.1843), (0.8155, 0.5449, -0.4048), (0.7682, 0.5133, -0.6169), (0.6913, 0.4619, -0.8123), (0.5879, 0.3928, -0.9836), (0.4619, 0.3087, -1.124), (0.3182, 0.2126, -1.229), (0.1622, 0.1084, -1.293), (0.1379, 0.1379, -1.293), (0.2706, 0.2706, -1.229), (0.3928, 0.3928, -1.124), (0.5, 0.5, -0.9836), (-0.4619, 0.6913, -0.8123), (-0.3928, 0.5879, -0.9836), (0.5879, 0.5879, -0.8123), (0.6533, 0.6533, -0.6169), (0.6935, 0.6935, -0.4048), (0.7071, 0.7071, -0.1843), (0.6935, 0.6935, 0.03628), (0.6533, 0.6533, 0.2483), (0.5879, 0.5879, 0.4438), (0.5, 0.5, 0.6151), (0.3928, 0.3928, 0.7557), (0.2297, 0.2297, 0.9564), (-0.2364, 0.0979, -1.242), (-0.7159, -0.2965, 0.4504), (0.1805, 0.2701, 0.9564), (-0.3087, 0.4619, -1.124), (-0.2126, 0.3182, -1.229), (0.3087, 0.4619, 0.7557), (0.3928, 0.5879, 0.6151), (0.4619, 0.6913, 0.4438), (0.5133, 0.7682, 0.2483), (0.5449, 0.8155, 0.03628), (0.5556, 0.8315, -0.1843), (0.5449, 0.8155, -0.4048), (0.5133, 0.7682, -0.6169), (0.4619, 0.6913, -0.8123), (0.3928, 0.5879, -0.9836), (0.3087, 0.4619, -1.124), (0.2126, 0.3182, -1.229), (0.1084, 0.1622, -1.293), (-0.1084, 0.1622, -1.293), (0.07466, 0.1802, -1.293), (0.1464, 0.3536, -1.229), (0.2126, 0.5133, -1.124), (0.2706, 0.6533, -0.9836), (0.3182, 0.7682, -0.8123), (0.3536, 0.8536, -0.6169), (0.3753, 0.9061, -0.4048), (0.3827, 0.9239, -0.1843), (0.3753, 0.9061, 0.03628), (0.3536, 0.8536, 0.2483), (0.3182, 0.7682, 0.4438), (0.2706, 0.6533, 0.6151), (0.2126, 0.5133, 0.7557), (0.1243, 0.3001, 0.9564), (-0.114, 0.1707, 1.841), (-0.1451, 0.1451, 1.841), (-0.1987, 0.4797, 1.653), (0.06337, 0.3186, 0.9564), (0.1084, 0.5449, 0.7557), (0.1379, 0.6935, 0.6151), (0.1622, 0.8155, 0.4438), (0.1802, 0.9061, 0.2483), (0.1913, 0.9619, 0.03628), (0.1951, 0.9808, -0.1843), (0.1913, 0.9619, -0.4048), (0.1802, 0.9061, -0.6169), (0.1622, 0.8155, -0.8123), (0.1379, 0.6935, -0.9836), (0.1084, 0.5449, -1.124), (-0.1805, 0.2701, 0.9564), (-0.3087, 0.4619, 0.7557), (0.07466, 0.3753, -1.229), (0.03806, 0.1913, -1.293), (1.421e-14, 0.1951, -1.293), (1.421e-14, 0.3827, -1.229), (1.421e-14, 0.5556, -1.124), (1.421e-14, 0.7071, -0.9836), (1.421e-14, 0.8315, -0.8123), (1.421e-14, 0.9239, -0.6169), (1.421e-14, 0.9808, -0.4048), (1.421e-14, 1.0, -0.1843), (1.421e-14, 0.9808, 0.03628), (1.421e-14, 0.9239, 0.2483), (1.421e-14, 0.8315, 0.4438), (-0.3928, 0.5879, 0.6151), (-0.4619, 0.6913, 0.4438), (-0.1379, 0.1379, -1.293), (-0.2706, 0.2706, -1.229), (-0.3928, 0.3928, -1.124), (-0.5, 0.5, -0.9836), (-0.5879, 0.5879, -0.8123), (-0.6533, 0.6533, -0.6169), (-0.6935, 0.6935, -0.4048), (-0.7071, 0.7071, -0.1843), (1.421e-14, 0.7071, 0.6151), (1.421e-14, 0.5556, 0.7557), (-0.6935, 0.6935, 0.03628), (-0.76, -0.1512, 0.4504), (-0.6533, 0.6533, 0.2483), (-0.1301, 0.3141, 1.558), (-0.5092, 0.1013, 1.759), (2.035e-08, 0.34, 1.558), (0.06633, 0.3335, 1.558), (-0.4797, 0.1987, 1.759), (-0.5192, -3.123e-07, 1.759), (-0.2404, 0.2404, 1.558), (-0.1889, 0.2827, 1.558), (-0.4797, -0.1987, 1.759), (-0.5092, -0.1013, 1.759), (-0.2827, 0.1889, 1.558), (-0.3141, 0.1301, 1.558), (-0.4317, -0.2885, 1.759), (-0.3335, 0.06633, 1.558), (-0.34, -3.106e-07, 1.558), (-0.3335, -0.06633, 1.558), (-0.3671, -0.3671, 1.759), (-0.1013, -0.5092, 1.759), (-0.2885, -0.4317, 1.759), (-0.3141, -0.1301, 1.558), (-0.1987, -0.4797, 1.759), (-0.2827, -0.1889, 1.558), (-9.309e-08, -0.5192, 1.759), (-0.2404, -0.2404, 1.558), (-0.1889, -0.2827, 1.558), (-0.1301, -0.3141, 1.558), (-0.06633, -0.3335, 1.558), (-1.275e-08, -0.34, 1.558), (0.1301, -0.3141, 1.558), (0.06633, -0.3335, 1.558), (0.1889, -0.2827, 1.558), (0.2404, -0.2404, 1.558), (0.2827, -0.1889, 1.558), (0.3335, -0.06633, 1.558), (0.3141, -0.1301, 1.558), (-0.06633, 0.3335, 1.558), (0.34, -3.437e-07, 1.558), (0.3335, 0.06633, 1.558), (0.3141, 0.1301, 1.558), (0.2404, 0.2404, 1.558), (0.2827, 0.1889, 1.558), (0.1889, 0.2827, 1.558), (0.1301, 0.3141, 1.558), (0.1279, -0.02545, -1.238), (-0.2558, -3.148e-07, -1.242), (-0.4317, -0.2885, 1.653), (-0.6443, -0.4305, 0.4504), (0.04004, 0.2013, 1.841), (-5.978e-09, 0.2052, 1.841), (-0.5479, -0.5479, 0.4504), (-0.3671, -0.3671, 1.653), (-0.1512, -0.76, 0.4504), (-0.4305, -0.6443, 0.4504), (-0.1304, -3.348e-07, -1.238), (-0.2885, -0.4317, 1.653), (-0.1987, -0.4797, 1.653), (-0.07854, 0.1896, 1.841), (-0.1013, -0.5092, 1.653), (-0.7175, -0.2972, -0.7925), (-7.168e-08, -0.5192, 1.653), (0.1987, -0.4797, 1.653), (0.1013, -0.5092, 1.653), (0.2885, -0.4317, 1.653), (0.3671, -0.3671, 1.653), (0.4317, -0.2885, 1.653), (0.5092, -0.1013, 1.653), (0.4797, -0.1987, 1.653), (-0.1013, 0.5092, 1.653), (0.5192, -3.565e-07, 1.653), (0.5092, 0.1013, 1.653), (0.4797, 0.1987, 1.653), (0.3671, 0.3671, 1.653), (0.4317, 0.2885, 1.653), (0.2885, 0.4317, 1.653), (0.1987, 0.4797, 1.653), (-0.4317, 0.2885, 1.759), (-4.254e-08, 0.5192, 1.759), (-0.2885, 0.4317, 1.759), (-0.3671, 0.3671, 1.759), (0.1013, 0.5092, 1.759), (-0.1987, 0.4797, 1.759), (0.1987, -0.4797, 1.759), (0.1013, -0.5092, 1.759), (0.2885, -0.4317, 1.759), (0.3671, -0.3671, 1.759), (0.4317, -0.2885, 1.759), (0.5092, -0.1013, 1.759), (0.4797, -0.1987, 1.759), (-0.1013, 0.5092, 1.759), (0.5192, -3.629e-07, 1.759), (0.5092, 0.1013, 1.759), (0.4797, 0.1987, 1.759), (0.3671, 0.3671, 1.759), (0.4317, 0.2885, 1.759), (0.2885, 0.4317, 1.759), (0.1987, 0.4797, 1.759), (-0.2965, -0.7159, 0.4504), (-0.7617, -0.1515, -0.7925), (-0.1707, -0.114, 1.841), (-7.407e-08, 0.1304, -1.238), (-0.02544, 0.1279, -1.238), (-0.6457, -0.4314, -0.7925), (-9.544e-08, -0.7748, 0.4504), (-0.1451, -0.1451, 1.841), (-0.5491, -0.5491, -0.7925), (-0.1515, -0.7617, -0.7925), (-0.4314, -0.6457, -0.7925), (-0.114, -0.1707, 1.841), (-0.07854, -0.1896, 1.841), (0.09222, -0.09223, -1.238), (-0.04004, -0.2013, 1.841), (-0.2364, -0.09791, -1.242), (-2.596e-08, -0.2052, 1.841), (0.07854, -0.1896, 1.841), (0.04004, -0.2013, 1.841), (0.114, -0.1707, 1.841), (0.1451, -0.1451, 1.841), (0.1707, -0.114, 1.841), (0.2013, -0.04004, 1.841), (0.1896, -0.07854, 1.841), (-0.04004, 0.2013, 1.841), (0.2052, -3.503e-07, 1.841), (0.2013, 0.04004, 1.841), (0.1896, 0.07854, 1.841), (0.1451, 0.1451, 1.841), (0.1707, 0.114, 1.841), (0.114, 0.1707, 1.841), (0.07854, 0.1896, 1.841), (0.2973, -0.1232, 1.273), (0.1788, 0.2676, 1.273), (0.2276, 0.2276, 1.273), (-0.2276, 0.2276, 1.273), (2.167e-08, -0.3218, 1.273), (0.06278, -0.3156, 1.273), (0.1232, -0.2973, 1.273), (-0.2676, 0.1788, 1.273), (-0.2973, 0.1232, 1.273), (0.2973, 0.1232, 1.273), (0.2676, 0.1788, 1.273), (0.3156, -0.06278, 1.273), (5.299e-08, 0.3218, 1.273), (-0.06278, 0.3156, 1.273), (-0.1788, -0.2676, 1.273), (-0.2276, -0.2276, 1.273), (-0.1232, -0.2973, 1.273), (-0.06278, -0.3156, 1.273), (0.2676, -0.1788, 1.273), (0.1788, -0.2676, 1.273), (0.2276, -0.2276, 1.273), (-0.3156, 0.06278, 1.273), (-0.1232, 0.2973, 1.273), (-0.1788, 0.2676, 1.273), (-0.3218, -2.979e-07, 1.273), (-0.3156, -0.06278, 1.273), (0.1232, 0.2973, 1.273), (0.06278, 0.3156, 1.273), (-0.2973, -0.1232, 1.273), (-0.2676, -0.1788, 1.273), (0.3218, -3.292e-07, 1.273), (0.3156, 0.06278, 1.273), (-0.892, -0.3695, -0.1799), (-0.5316, -0.2202, -1.055), (-2.268e-08, -0.2052, 0.9384), (-0.9469, -0.1884, -0.1799), (-0.9655, -2.698e-07, -0.1799), (-0.9469, 0.1884, -0.1799), (-0.07851, -0.1896, 0.9384), (-0.5644, -0.1123, -1.055), (-0.114, -0.1706, 0.9384), (-0.04003, -0.2012, 0.9384), (-0.1451, -0.1451, 0.9384), (-0.1706, -0.114, 0.9384), (-0.892, 0.3695, -0.1799), (-0.8028, 0.5364, -0.1799), (-0.2012, -0.04003, 0.9384), (-0.1896, -0.07851, 0.9384), (-0.5754, -3.003e-07, -1.055), (-0.5644, 0.1123, -1.055), (-0.2052, -3.282e-07, 0.9384), (-0.5316, 0.2202, -1.055), (-0.1896, 0.07851, 0.9384), (-0.2012, 0.04003, 0.9384), (-0.4784, 0.3197, -1.055), (-0.5364, 0.8028, -0.1799), (-0.6827, 0.6827, -0.1799), (-0.1706, 0.114, 0.9384), (-2.707e-09, 0.2052, 0.9384), (0.1884, 0.9469, -0.1799), (-0.114, 0.1706, 0.9384), (-2.912e-08, 0.9655, -0.1799), (-0.1451, 0.1451, 0.9384), (-0.3197, 0.4784, -1.055), (0.04003, 0.2012, 0.9384), (-0.4069, 0.4069, -1.055), (-0.3695, 0.892, -0.1799), (-0.07851, 0.1896, 0.9384), (0.07851, -0.1896, 0.9384), (0.04003, -0.2012, 0.9384), (0.114, -0.1706, 0.9384), (0.1451, -0.1451, 0.9384), (0.1706, -0.114, 0.9384), (0.2012, -0.04003, 0.9384), (0.1896, -0.07852, 0.9384), (-0.04003, 0.2012, 0.9384), (0.2052, -3.482e-07, 0.9384), (0.2012, 0.04003, 0.9384), (0.1896, 0.07851, 0.9384), (0.1451, 0.1451, 0.9384), (0.1706, 0.114, 0.9384), (0.114, 0.1706, 0.9384), (0.07851, 0.1896, 0.9384), (-0.6443, 0.4305, 0.4504), (-2.002e-08, 0.7748, 0.4504), (-0.2972, -0.7175, -0.7925), (-0.2509, -0.04991, -1.242), (0.1084, -0.07246, -1.238), (0.07246, -0.1084, -1.238), (-0.4305, 0.6443, 0.4504), (-0.2127, -0.1421, -1.242), (-0.5479, 0.5479, 0.4504), (-9.902e-08, -0.7766, -0.7925), (-0.1809, -0.1809, -1.242), (-0.04991, -0.2509, -1.242), (0.1512, 0.76, 0.4504), (-0.1421, -0.2127, -1.242), (-0.09222, -0.09223, -1.238), (-0.07246, -0.1084, -1.238), (-0.2965, 0.7159, 0.4504), (0.2965, -0.7159, 0.4504), (0.1512, -0.76, 0.4504), (0.4305, -0.6443, 0.4504), (0.5479, -0.5479, 0.4504), (0.6443, -0.4305, 0.4504), (0.76, -0.1512, 0.4504), (0.7159, -0.2965, 0.4504), (-0.1512, 0.76, 0.4504), (0.7748, -3.568e-07, 0.4504), (0.76, 0.1512, 0.4504), (0.7159, 0.2965, 0.4504), (0.5479, 0.5479, 0.4504), (0.6443, 0.4305, 0.4504), (0.4305, 0.6443, 0.4504), (0.2965, 0.7159, 0.4504), (-0.8028, -0.5364, -0.1799), (0.1123, 0.5644, -1.055), (-1.711e-08, 0.5754, -1.055), (-0.6827, -0.6827, -0.1799), (-0.5364, -0.8028, -0.1799), (-0.3695, -0.892, -0.1799), (-0.2202, 0.5316, -1.055), (-0.1884, -0.9469, -0.1799), (-1.231e-07, -0.9655, -0.1799), (0.3695, -0.892, -0.1799), (0.1884, -0.9469, -0.1799), (0.5364, -0.8028, -0.1799), (0.6827, -0.6827, -0.1799), (0.8028, -0.5364, -0.1799), (0.9469, -0.1884, -0.1799), (0.892, -0.3695, -0.1799), (-0.1884, 0.9469, -0.1799), (0.9655, -3.638e-07, -0.1799), (0.9469, 0.1884, -0.1799), (0.892, 0.3695, -0.1799), (0.6827, 0.6827, -0.1799), (0.8028, 0.5364, -0.1799), (0.5364, 0.8028, -0.1799), (0.3695, 0.892, -0.1799), (-0.6457, 0.4314, -0.7925), (-2.342e-08, 0.7766, -0.7925), (-0.09791, -0.2364, -1.242), (-0.04991, -0.1205, -1.238), (-0.02544, -0.1279, -1.238), (-0.1084, -0.07246, -1.238), (-0.4314, 0.6457, -0.7925), (-0.1279, -0.02545, -1.238), (-0.5491, 0.5491, -0.7925), (-4.652e-08, -0.2558, -1.242), (-7.89e-08, -0.1304, -1.238), (0.02544, -0.1279, -1.238), (0.1515, 0.7617, -0.7925), (0.04991, -0.1205, -1.238), (-0.1205, -0.04991, -1.238), (-1.166e-07, -5.578e-07, -1.237), (-0.2972, 0.7175, -0.7925), (0.2972, -0.7175, -0.7925), (0.1515, -0.7617, -0.7925), (0.4314, -0.6457, -0.7925), (0.5491, -0.5491, -0.7925), (0.6457, -0.4314, -0.7925), (0.7617, -0.1515, -0.7925), (0.7175, -0.2972, -0.7925), (-0.1515, 0.7617, -0.7925), (0.7766, -3.602e-07, -0.7925), (0.7617, 0.1515, -0.7925), (0.7175, 0.2972, -0.7925), (0.5491, 0.5491, -0.7925), (0.6457, 0.4314, -0.7925), (0.4314, 0.6457, -0.7925), (0.2972, 0.7175, -0.7925), (-0.4784, -0.3197, -1.055), (-0.4069, -0.4069, -1.055), (-0.3197, -0.4784, -1.055), (-0.2202, -0.5316, -1.055), (-0.1123, -0.5644, -1.055), (-7.313e-08, -0.5754, -1.055), (0.2202, -0.5316, -1.055), (0.1123, -0.5644, -1.055), (0.3197, -0.4784, -1.055), (0.4069, -0.4069, -1.055), (0.4784, -0.3197, -1.055), (0.5644, -0.1123, -1.055), (0.5316, -0.2202, -1.055), (-0.1123, 0.5644, -1.055), (0.5754, -3.563e-07, -1.055), (0.5644, 0.1123, -1.055), (0.5316, 0.2202, -1.055), (0.4069, 0.4069, -1.055), (0.4784, 0.3197, -1.055), (0.3197, 0.4784, -1.055), (0.2202, 0.5316, -1.055), (-0.2127, 0.1421, -1.242), (-2.161e-08, 0.2558, -1.242), (0.1279, 0.02544, -1.238), (0.1304, -3.447e-07, -1.238), (0.1084, 0.07246, -1.238), (-0.07246, 0.1084, -1.238), (-0.1421, 0.2127, -1.242), (-0.09222, 0.09222, -1.238), (-0.1809, 0.1809, -1.242), (0.1205, 0.04991, -1.238), (0.07246, 0.1084, -1.238), (0.09222, 0.09222, -1.238), (0.04991, 0.2509, -1.242), (0.02544, 0.1279, -1.238), (0.04991, 0.1205, -1.238), (-0.04991, 0.1205, -1.238), (-0.09791, 0.2364, -1.242), (0.09791, -0.2364, -1.242), (0.04991, -0.2509, -1.242), (0.1421, -0.2127, -1.242), (0.1809, -0.1809, -1.242), (0.2127, -0.1421, -1.242), (0.2509, -0.04991, -1.242), (0.2364, -0.09791, -1.242), (-0.04991, 0.2509, -1.242), (0.2558, -3.397e-07, -1.242), (0.2509, 0.04991, -1.242), (0.2364, 0.0979, -1.242), (0.1809, 0.1809, -1.242), (0.2127, 0.1421, -1.242), (0.1421, 0.2127, -1.242), (0.09791, 0.2364, -1.242)], [], [(467, 453, 227, 226), (105, 91, 463, 462), (468, 467, 226, 212), (90, 76, 465, 464), (347, 212, 211, 76), (150, 136, 457, 456), (318, 332, 91, 105), (826, 582, 581, 803), (393, 392, 302, 301), (136, 135, 458, 457), (582, 764, 581), (348, 468, 212, 347), (333, 347, 76, 90), (120, 106, 461, 460), (817, 764, 582), (252, 150, 456), (408, 407, 285, 271), (302, 317, 106, 120), (377, 363, 332, 318), (818, 817, 582, 826), (422, 408, 271, 270), (227, 241, 181, 182), (363, 362, 333, 332), (270, 271, 136, 150), (808, 807, 817, 818), (212, 226, 197, 211), (453, 452, 241, 227), (285, 301, 121, 135), (332, 333, 90, 91), (362, 348, 347, 333), (807, 764, 817), (271, 285, 135, 136), (476, 479, 362, 363), (0, 1, 467, 468), (471, 472, 393, 407), (472, 473, 392, 393), (392, 378, 317, 302), (809, 764, 807), (810, 809, 807, 808), (252, 422, 270), (2, 3, 452, 453), (407, 393, 301, 285), (473, 474, 378, 392), (378, 377, 318, 317), (479, 481, 348, 362), (252, 469, 422), (475, 476, 363, 377), (474, 475, 377, 378), (470, 471, 407, 408), (13, 12, 479, 476), (481, 0, 468, 348), (17, 16, 473, 472), (9, 8, 2, 1), (15, 14, 475, 474), (252, 20, 469), (18, 17, 472, 471), (12, 11, 481, 479), (35, 764, 809), (11, 10, 0, 481), (1, 2, 453, 467), (10, 9, 1, 0), (16, 15, 474, 473), (469, 470, 408, 422), (19, 18, 471, 470), (32, 33, 8, 9), (29, 30, 11, 12), (33, 34, 6, 8), (802, 35, 809, 810), (27, 28, 13, 14), (404, 65, 35, 802), (20, 19, 470, 469), (252, 21, 20), (14, 13, 476, 475), (24, 25, 16, 17), (8, 6, 3, 2), (26, 27, 14, 15), (65, 764, 35), (28, 29, 12, 13), (21, 22, 19, 20), (23, 24, 17, 18), (252, 50, 21), (30, 31, 10, 11), (50, 49, 22, 21), (39, 38, 33, 32), (41, 40, 31, 30), (49, 48, 23, 22), (43, 42, 29, 28), (44, 43, 28, 27), (47, 46, 25, 24), (42, 41, 30, 29), (31, 32, 9, 10), (36, 764, 65), (48, 47, 24, 23), (22, 23, 18, 19), (38, 37, 34, 33), (25, 26, 15, 16), (54, 55, 46, 47), (535, 764, 36), (40, 39, 32, 31), (62, 63, 38, 39), (59, 60, 41, 42), (45, 44, 27, 26), (56, 57, 44, 45), (46, 45, 26, 25), (63, 64, 37, 38), (336, 36, 65, 404), (57, 58, 43, 44), (51, 52, 49, 50), (58, 59, 42, 43), (55, 56, 45, 46), (52, 53, 48, 49), (61, 62, 39, 40), (77, 75, 56, 55), (68, 67, 64, 63), (73, 72, 59, 58), (81, 80, 52, 51), (696, 756, 535, 526), (71, 70, 61, 60), (78, 77, 55, 54), (74, 73, 58, 57), (53, 54, 47, 48), (756, 764, 535), (79, 78, 54, 53), (526, 535, 36, 336), (69, 68, 63, 62), (60, 61, 40, 41), (72, 71, 60, 59), (252, 51, 50), (252, 81, 51), (88, 89, 73, 74), (763, 764, 756), (75, 74, 57, 56), (93, 94, 70, 71), (70, 69, 62, 61), (83, 84, 79, 80), (80, 79, 53, 52), (86, 87, 75, 77), (84, 85, 78, 79), (593, 763, 756, 696), (82, 83, 80, 81), (92, 93, 71, 72), (95, 96, 68, 69), (87, 88, 74, 75), (89, 92, 72, 73), (754, 764, 763), (700, 754, 763, 593), (107, 104, 93, 92), (108, 107, 92, 89), (110, 109, 88, 87), (114, 113, 84, 83), (109, 108, 89, 88), (96, 97, 67, 68), (252, 115, 82), (115, 114, 83, 82), (252, 82, 81), (104, 103, 94, 93), (94, 95, 69, 70), (111, 110, 87, 86), (85, 86, 77, 78), (102, 101, 96, 95), (128, 129, 102, 103), (113, 112, 85, 84), (129, 130, 101, 102), (101, 100, 97, 96), (122, 123, 110, 111), (112, 111, 86, 85), (116, 117, 114, 115), (126, 127, 104, 107), (123, 124, 109, 110), (117, 118, 113, 114), (127, 128, 103, 104), (703, 707, 754, 700), (707, 764, 754), (119, 122, 111, 112), (103, 102, 95, 94), (130, 131, 100, 101), (143, 142, 125, 124), (708, 764, 707), (146, 145, 122, 119), (147, 146, 119, 118), (149, 148, 117, 116), (144, 143, 124, 123), (118, 119, 112, 113), (141, 140, 127, 126), (252, 149, 116), (124, 125, 108, 109), (139, 138, 129, 128), (125, 126, 107, 108), (137, 134, 131, 130), (252, 116, 115), (138, 137, 130, 129), (145, 144, 123, 122), (142, 141, 126, 125), (151, 152, 148, 149), (140, 139, 128, 127), (163, 164, 134, 137), (148, 147, 118, 117), (752, 764, 708), (154, 155, 145, 146), (153, 154, 146, 147), (156, 157, 143, 144), (161, 162, 138, 139), (158, 159, 141, 142), (751, 752, 708, 706), (152, 153, 147, 148), (706, 708, 707, 703), (155, 156, 144, 145), (162, 163, 137, 138), (170, 169, 164, 163), (252, 184, 151), (174, 173, 160, 159), (175, 174, 159, 158), (176, 175, 158, 157), (160, 161, 139, 140), (753, 764, 752), (184, 183, 152, 151), (159, 160, 140, 141), (177, 176, 157, 156), (157, 158, 142, 143), (180, 179, 154, 153), (252, 151, 149), (183, 180, 153, 152), (171, 170, 163, 162), (172, 171, 162, 161), (217, 216, 186, 185), (214, 213, 189, 188), (209, 208, 192, 191), (207, 206, 194, 193), (252, 217, 185), (206, 205, 195, 194), (213, 210, 190, 189), (203, 202, 199, 198), (216, 215, 187, 186), (760, 764, 759), (820, 760, 759, 758), (204, 203, 198, 196), (185, 186, 183, 184), (173, 172, 161, 160), (215, 214, 188, 187), (759, 764, 753), (220, 221, 214, 215), (229, 230, 205, 206), (231, 232, 203, 204), (228, 229, 206, 207), (210, 209, 191, 190), (178, 177, 156, 155), (218, 219, 216, 217), (205, 204, 196, 195), (223, 224, 209, 210), (208, 207, 193, 192), (252, 218, 217), (633, 613, 488, 489), (230, 231, 204, 205), (612, 611, 523, 521), (221, 222, 213, 214), (225, 228, 207, 208), (244, 243, 228, 225), (232, 233, 202, 203), (627, 614, 509, 508), (248, 247, 222, 221), (243, 240, 229, 228), (249, 248, 221, 220), (239, 238, 231, 230), (247, 246, 223, 222), (250, 249, 220, 219), (238, 237, 232, 231), (224, 225, 208, 209), (179, 178, 155, 154), (237, 236, 233, 232), (222, 223, 210, 213), (252, 251, 218), (219, 220, 215, 216), (259, 260, 244, 245), (610, 621, 515, 516), (251, 250, 219, 218), (194, 195, 172, 173), (258, 259, 245, 246), (246, 245, 224, 223), (253, 254, 250, 251), (628, 610, 516, 514), (264, 265, 237, 238), (245, 244, 225, 224), (257, 258, 246, 247), (240, 239, 230, 229), (263, 264, 238, 239), (252, 253, 251), (254, 255, 249, 250), (618, 631, 495, 493), (262, 263, 239, 240), (278, 277, 260, 259), (260, 261, 243, 244), (276, 275, 262, 261), (265, 266, 236, 237), (272, 269, 266, 265), (282, 281, 256, 255), (274, 273, 264, 263), (273, 272, 265, 264), (256, 257, 247, 248), (198, 199, 169, 170), (611, 636, 524, 523), (261, 262, 240, 243), (283, 282, 255, 254), (255, 256, 248, 249), (284, 283, 254, 253), (620, 612, 521, 522), (277, 276, 261, 260), (635, 638, 501, 497), (290, 291, 279, 280), (275, 274, 263, 262), (298, 299, 269, 272), (616, 629, 512, 510), (287, 288, 282, 283), (279, 278, 259, 258), (292, 293, 277, 278), (252, 284, 253), (252, 286, 284), (280, 279, 258, 257), (293, 294, 276, 277), (281, 280, 257, 256), (295, 296, 274, 275), (305, 304, 299, 298), (315, 314, 289, 288), (319, 316, 287, 286), (313, 312, 291, 290), (309, 308, 295, 294), (311, 310, 293, 292), (325, 326, 311, 312), (252, 319, 286), (286, 287, 283, 284), (192, 193, 174, 175), (308, 307, 296, 295), (312, 311, 292, 291), (310, 309, 294, 293), (624, 626, 507, 506), (613, 617, 492, 488), (307, 306, 297, 296), (288, 289, 281, 282), (189, 190, 177, 178), (252, 320, 319), (334, 335, 304, 305), (324, 325, 312, 313), (329, 330, 307, 308), (322, 323, 314, 315), (321, 322, 315, 316), (614, 615, 511, 509), (330, 331, 306, 307), (323, 324, 313, 314), (331, 334, 305, 306), (327, 328, 309, 310), (320, 321, 316, 319), (615, 616, 510, 511), (328, 329, 308, 309), (349, 346, 325, 324), (351, 350, 323, 322), (622, 623, 517, 484), (345, 344, 327, 326), (350, 349, 324, 323), (343, 342, 329, 328), (340, 339, 334, 331), (296, 297, 273, 274), (187, 188, 179, 180), (342, 341, 330, 329), (326, 327, 310, 311), (344, 343, 328, 327), (339, 338, 335, 334), (252, 353, 320), (352, 351, 322, 321), (353, 352, 321, 320), (365, 366, 341, 342), (346, 345, 326, 325), (357, 358, 349, 350), (341, 340, 331, 330), (366, 367, 340, 341), (641, 619, 520, 519), (617, 618, 493, 492), (360, 361, 344, 345), (358, 359, 346, 349), (355, 356, 351, 352), (368, 369, 338, 339), (361, 364, 343, 344), (364, 365, 342, 343), (252, 354, 353), (294, 295, 275, 276), (252, 185, 184), (374, 373, 368, 367), (356, 357, 350, 351), (373, 372, 369, 368), (384, 383, 358, 357), (379, 376, 365, 364), (386, 385, 356, 355), (297, 298, 272, 273), (191, 192, 175, 176), (381, 380, 361, 360), (359, 360, 345, 346), (380, 379, 364, 361), (367, 368, 339, 340), (387, 386, 355, 354), (619, 620, 522, 520), (621, 640, 518, 515), (354, 355, 352, 353), (391, 394, 383, 384), (385, 384, 357, 356), (637, 622, 484, 485), (383, 382, 359, 358), (399, 400, 375, 376), (382, 381, 360, 359), (401, 402, 373, 374), (252, 387, 354), (402, 403, 372, 373), (623, 632, 482, 517), (625, 624, 506, 505), (376, 375, 366, 365), (289, 290, 280, 281), (190, 191, 176, 177), (398, 399, 376, 379), (375, 374, 367, 366), (639, 625, 505, 503), (394, 395, 382, 383), (419, 418, 391, 390), (396, 397, 380, 381), (626, 627, 508, 507), (195, 196, 171, 172), (395, 396, 381, 382), (252, 388, 387), (397, 398, 379, 380), (390, 391, 384, 385), (410, 409, 402, 401), (389, 390, 385, 386), (413, 412, 399, 398), (388, 389, 386, 387), (420, 419, 390, 389), (400, 401, 374, 375), (416, 415, 396, 395), (414, 413, 398, 397), (412, 411, 400, 399), (418, 417, 394, 391), (415, 414, 397, 396), (430, 431, 413, 414), (417, 416, 395, 394), (424, 425, 419, 420), (409, 406, 403, 402), (630, 628, 514, 513), (629, 630, 513, 512), (291, 292, 278, 279), (193, 194, 173, 174), (252, 421, 388), (421, 420, 389, 388), (411, 410, 401, 400), (433, 434, 410, 411), (450, 449, 427, 426), (252, 423, 421), (314, 313, 290, 289), (188, 189, 178, 179), (423, 424, 420, 421), (631, 634, 496, 495), (434, 435, 409, 410), (429, 430, 414, 415), (428, 429, 415, 416), (432, 433, 411, 412), (431, 432, 412, 413), (425, 426, 418, 419), (427, 428, 416, 417), (435, 436, 406, 409), (426, 427, 417, 418), (252, 455, 423), (449, 448, 428, 427), (455, 454, 424, 423), (632, 633, 489, 482), (443, 442, 434, 433), (445, 444, 432, 431), (454, 451, 425, 424), (448, 447, 429, 428), (441, 440, 436, 435), (447, 446, 430, 429), (316, 315, 288, 287), (196, 198, 170, 171), (442, 441, 435, 434), (444, 443, 433, 432), (446, 445, 431, 430), (634, 635, 497, 496), (464, 465, 444, 445), (636, 637, 485, 524), (306, 305, 298, 297), (186, 187, 180, 183), (252, 456, 455), (451, 450, 426, 425), (463, 464, 445, 446), (638, 639, 503, 501), (465, 466, 443, 444), (458, 459, 450, 451), (477, 478, 441, 442), (457, 458, 451, 454), (478, 7, 440, 441), (456, 457, 454, 455), (459, 460, 449, 450), (461, 462, 447, 448), (211, 197, 477, 466), (466, 477, 442, 443), (91, 90, 464, 463), (301, 302, 120, 121), (135, 121, 459, 458), (226, 227, 182, 197), (182, 181, 7, 478), (460, 461, 448, 449), (106, 105, 462, 461), (76, 211, 466, 465), (640, 641, 519, 518), (317, 318, 105, 106), (121, 120, 460, 459), (252, 270, 150), (197, 182, 478, 477), (462, 463, 446, 447), (507, 508, 539, 537), (521, 523, 555, 553), (496, 497, 98, 99), (520, 522, 554, 552), (512, 513, 545, 544), (505, 506, 536, 532), (484, 517, 549, 371), (501, 503, 527, 4), (489, 488, 268, 267), (506, 507, 537, 536), (524, 485, 370, 556), (495, 496, 99, 132), (522, 521, 553, 554), (503, 505, 532, 527), (509, 511, 543, 541), (514, 516, 548, 546), (497, 501, 4, 98), (519, 520, 552, 551), (510, 512, 544, 542), (517, 482, 439, 549), (516, 515, 547, 548), (485, 484, 371, 370), (518, 519, 551, 550), (523, 524, 556, 555), (492, 493, 166, 167), (488, 492, 167, 268), (513, 514, 546, 545), (482, 489, 267, 439), (515, 518, 550, 547), (493, 495, 132, 166), (511, 510, 542, 543), (508, 509, 541, 539), (439, 267, 559, 562), (547, 550, 571, 568), (98, 4, 490, 491), (536, 537, 502, 500), (543, 542, 563, 564), (166, 132, 483, 486), (539, 541, 504, 499), (532, 536, 500, 498), (553, 555, 576, 574), (552, 554, 575, 573), (99, 98, 491, 487), (167, 166, 486, 557), (544, 545, 566, 565), (371, 549, 570, 558), (537, 539, 499, 502), (370, 371, 558, 561), (556, 370, 561, 577), (554, 553, 574, 575), (541, 543, 564, 504), (4, 527, 494, 490), (546, 548, 569, 567), (551, 552, 573, 572), (542, 544, 565, 563), (549, 439, 562, 570), (548, 547, 568, 569), (527, 532, 498, 494), (267, 268, 560, 559), (132, 99, 487, 483), (550, 551, 572, 571), (555, 556, 577, 576), (268, 167, 557, 560), (545, 546, 567, 566), (571, 572, 604, 603), (576, 577, 609, 608), (559, 560, 438, 437), (560, 557, 242, 438), (502, 499, 592, 590), (566, 567, 599, 598), (562, 559, 437, 538), (568, 571, 603, 600), (498, 500, 589, 585), (500, 502, 590, 589), (564, 563, 595, 596), (486, 483, 200, 235), (557, 486, 235, 242), (494, 498, 585, 580), (499, 504, 594, 592), (561, 558, 530, 529), (574, 576, 608, 606), (573, 575, 607, 605), (565, 566, 598, 597), (490, 494, 580, 5), (558, 570, 602, 530), (487, 491, 165, 168), (577, 561, 529, 609), (575, 574, 606, 607), (504, 564, 596, 594), (483, 487, 168, 200), (491, 490, 5, 165), (567, 569, 601, 599), (572, 573, 605, 604), (563, 565, 597, 595), (570, 562, 538, 602), (569, 568, 600, 601), (200, 168, 660, 663), (598, 599, 682, 681), (538, 437, 670, 677), (600, 603, 686, 683), (585, 589, 650, 652), (168, 165, 656, 660), (596, 595, 678, 679), (580, 585, 652, 653), (529, 530, 668, 674), (592, 594, 644, 651), (606, 608, 691, 689), (605, 607, 690, 688), (235, 200, 663, 662), (597, 598, 681, 680), (530, 602, 685, 668), (609, 529, 674, 692), (607, 606, 689, 690), (437, 438, 672, 670), (594, 596, 679, 644), (589, 590, 648, 650), (599, 601, 684, 682), (604, 605, 688, 687), (595, 597, 680, 678), (602, 538, 677, 685), (590, 592, 651, 648), (601, 600, 683, 684), (5, 580, 653, 657), (603, 604, 687, 686), (608, 609, 692, 691), (165, 5, 657, 656), (438, 242, 667, 672), (242, 235, 662, 667), (335, 338, 641, 640), (97, 100, 639, 638), (436, 440, 637, 636), (64, 67, 635, 634), (241, 452, 633, 632), (37, 64, 634, 631), (236, 266, 630, 629), (266, 269, 628, 630), (164, 169, 627, 626), (100, 131, 625, 639), (131, 134, 624, 625), (181, 241, 632, 623), (440, 7, 622, 637), (304, 335, 640, 621), (369, 372, 620, 619), (6, 34, 618, 617), (338, 369, 619, 641), (7, 181, 623, 622), (202, 233, 616, 615), (199, 202, 615, 614), (3, 6, 617, 613), (134, 164, 626, 624), (233, 236, 629, 616), (67, 97, 638, 635), (372, 403, 612, 620), (406, 436, 636, 611), (34, 37, 631, 618), (269, 299, 610, 628), (299, 304, 621, 610), (169, 199, 614, 627), (403, 406, 611, 612), (452, 3, 613, 633), (662, 663, 133, 201), (689, 691, 723, 721), (688, 690, 722, 720), (680, 681, 713, 712), (668, 685, 717, 694), (692, 674, 705, 724), (690, 689, 721, 722), (667, 662, 201, 693), (644, 679, 711, 584), (682, 684, 716, 714), (674, 668, 694, 705), (687, 688, 720, 719), (678, 680, 712, 710), (685, 677, 709, 717), (684, 683, 715, 716), (656, 657, 405, 480), (686, 687, 719, 718), (691, 692, 724, 723), (653, 652, 531, 528), (672, 667, 693, 701), (663, 660, 300, 133), (650, 648, 578, 534), (670, 672, 701, 699), (657, 653, 528, 405), (652, 650, 534, 531), (681, 682, 714, 713), (677, 670, 699, 709), (683, 686, 718, 715), (660, 656, 480, 300), (679, 678, 710, 711), (648, 651, 533, 578), (651, 644, 584, 533), (713, 714, 738, 737), (709, 699, 665, 676), (715, 718, 742, 739), (531, 534, 729, 728), (699, 701, 666, 665), (711, 710, 734, 735), (533, 584, 733, 732), (534, 578, 730, 729), (705, 694, 671, 669), (721, 723, 747, 745), (720, 722, 746, 744), (201, 133, 647, 654), (528, 531, 728, 725), (712, 713, 737, 736), (300, 480, 645, 646), (694, 717, 741, 671), (133, 300, 646, 647), (724, 705, 669, 748), (722, 721, 745, 746), (693, 201, 654, 655), (584, 711, 735, 733), (480, 405, 642, 645), (714, 716, 740, 738), (719, 720, 744, 743), (710, 712, 736, 734), (717, 709, 676, 741), (716, 715, 739, 740), (405, 528, 725, 642), (718, 719, 743, 742), (723, 724, 748, 747), (701, 693, 655, 666), (578, 533, 732, 730), (742, 743, 775, 774), (747, 748, 780, 779), (646, 645, 579, 337), (666, 655, 749, 757), (737, 738, 770, 769), (676, 665, 755, 765), (739, 742, 774, 771), (642, 725, 583, 540), (669, 671, 750, 761), (725, 728, 586, 583), (735, 734, 766, 767), (654, 647, 234, 303), (729, 730, 695, 588), (732, 733, 702, 587), (728, 729, 588, 586), (655, 654, 303, 749), (745, 747, 779, 777), (744, 746, 778, 776), (736, 737, 769, 768), (671, 741, 773, 750), (665, 666, 757, 755), (748, 669, 761, 780), (746, 745, 777, 778), (733, 735, 767, 702), (730, 732, 587, 695), (738, 740, 772, 770), (743, 744, 776, 775), (734, 736, 768, 766), (741, 676, 765, 773), (740, 739, 771, 772), (647, 646, 337, 234), (645, 642, 540, 579), (702, 767, 788, 786), (303, 234, 659, 661), (770, 772, 793, 791), (749, 303, 661, 664), (775, 776, 797, 796), (761, 750, 727, 726), (766, 768, 789, 787), (773, 765, 731, 794), (772, 771, 792, 793), (234, 337, 658, 659), (579, 540, 643, 649), (695, 587, 785, 784), (774, 775, 796, 795), (779, 780, 801, 800), (757, 749, 664, 675), (755, 757, 675, 673), (337, 579, 649, 658), (586, 588, 783, 782), (769, 770, 791, 790), (765, 755, 673, 731), (771, 774, 795, 792), (588, 695, 784, 783), (767, 766, 787, 788), (583, 586, 782, 781), (587, 702, 786, 785), (777, 779, 800, 798), (540, 583, 781, 643), (776, 778, 799, 797), (768, 769, 790, 789), (750, 773, 794, 727), (780, 761, 726, 801), (778, 777, 798, 799), (789, 790, 822, 821), (727, 794, 826, 803), (781, 782, 703, 700), (659, 658, 526, 336), (801, 726, 814, 833), (783, 784, 751, 706), (673, 675, 810, 808), (799, 798, 830, 831), (782, 783, 706, 703), (658, 649, 696, 526), (786, 788, 820, 758), (649, 643, 593, 696), (791, 793, 825, 823), (796, 797, 829, 828), (787, 789, 821, 819), (794, 731, 818, 826), (793, 792, 824, 825), (664, 661, 404, 802), (795, 796, 828, 827), (800, 801, 833, 832), (675, 664, 802, 810), (784, 785, 704, 751), (661, 659, 336, 404), (643, 781, 700, 593), (790, 791, 823, 822), (731, 673, 808, 818), (792, 795, 827, 824), (726, 727, 803, 814), (788, 787, 819, 820), (785, 786, 758, 704), (798, 800, 832, 830), (797, 799, 831, 829), (762, 764, 760), (819, 762, 760, 820), (821, 698, 762, 819), (822, 591, 698, 821), (698, 764, 762), (591, 764, 698), (697, 764, 591), (66, 764, 697), (758, 759, 753, 704), (823, 697, 591, 822), (824, 525, 66, 825), (525, 764, 66), (805, 764, 525), (827, 805, 525, 824), (804, 764, 805), (828, 804, 805, 827), (811, 764, 804), (829, 811, 804, 828), (831, 806, 811, 829), (830, 813, 806, 831), (806, 764, 811), (813, 764, 806), (832, 812, 813, 830), (825, 66, 697, 823), (833, 816, 812, 832), (812, 764, 813), (816, 764, 812), (814, 815, 816, 833), (815, 764, 816), (803, 581, 815, 814), (581, 764, 815), (704, 753, 752, 751)])
me_sphere.materials.append(mat_material_003)
me_sphere.use_remesh_preserve_volume = False
me_sphere.use_remesh_preserve_attributes = False
me_sphere.use_mirror_vertex_groups = False
me_sphere.update()

# ---- objects
ob_sphere_001 = bpy.data.objects.new('Sphere.001', me_sphere_001)
ob_cylinder = bpy.data.objects.new('Cylinder', me_cylinder)
ob_sphere = bpy.data.objects.new('Sphere', me_sphere)

# ---- transforms, parenting, visibility, modifiers, constraints
ob_sphere_001.location = (0.0, 0.0, 0.0)
ob_sphere_001.scale = (1.0, 1.0, 0.9054)
ob_sphere_001.lineart.crease_threshold = 0.0
_m = ob_sphere_001.modifiers.new('Subsurf', 'SUBSURF')
_m.uv_smooth = 'PRESERVE_CORNERS'
_m.quality = 2
_m.levels = 2
_m.show_only_control_edges = False
ob_cylinder.location = (0.0, 0.0, 1.364)
ob_cylinder.scale = (0.3517, 0.3517, 0.3517)
ob_cylinder.lineart.crease_threshold = 0.0
_m = ob_cylinder.modifiers.new('Subsurf', 'SUBSURF')
_m.uv_smooth = 'PRESERVE_CORNERS'
_m.quality = 2
_m.levels = 2
_m.show_only_control_edges = False
ob_sphere.location = (0.0, 0.0, 0.0)
ob_sphere.scale = (1.0, 1.0, 0.9054)
ob_sphere.lineart.crease_threshold = 0.0
_m = ob_sphere.modifiers.new('Subsurf', 'SUBSURF')
_m.uv_smooth = 'PRESERVE_CORNERS'
_m.quality = 2
_m.levels = 2
_m.show_only_control_edges = False

# ---- collection membership
col_collection_1.objects.link(ob_sphere_001)
col_collection_1.objects.link(ob_cylinder)
col_collection_1.objects.link(ob_sphere)

# ---- scene / render settings (as saved in the file)
scene.frame_start = 1; scene.frame_end = 250; scene.frame_set(1)
scene.render.engine = 'BLENDER_EEVEE_NEXT'
scene.render.resolution_percentage = 50
scene.render.dither_intensity = 0.0
scene.cycles.use_denoising = False
scene.cycles.samples = 128
scene.cycles.sampling_pattern = 'TABULATED_SOBOL'
scene.cycles.use_adaptive_sampling = False
scene.cycles.use_light_tree = False
scene.cycles.blur_glossy = 0.0
scene.cycles.sample_clamp_indirect = 0.0
scene.view_settings.view_transform = 'Standard'
bpy.context.view_layer.update()

# ---- added for rendering (the .blend has no active camera and no usable light): camera, sun
cam_auto = bpy.data.cameras.new('AutoCamera')
cam_auto.lens = 50.0
cam_auto.sensor_width = 36.0
cam_auto.clip_end = 1000.0
ob_auto_camera = bpy.data.objects.new('AutoCamera', cam_auto)
scene.collection.objects.link(ob_auto_camera)
ob_auto_camera.location = (3.88007, -4.65608, 3.46187)
ob_auto_camera.rotation_euler = (1.09748, -7.21219e-08, 0.694738)
scene.camera = ob_auto_camera
light_auto_sun = bpy.data.lights.new('AutoSun', 'SUN')
light_auto_sun.energy = 3.0
light_auto_sun.angle = 0.0523599
ob_auto_sun = bpy.data.objects.new('AutoSun', light_auto_sun)
scene.collection.objects.link(ob_auto_sun)
ob_auto_sun.rotation_euler = (0.872665, 0.174533, 0.523599)
bpy.context.view_layer.update()
